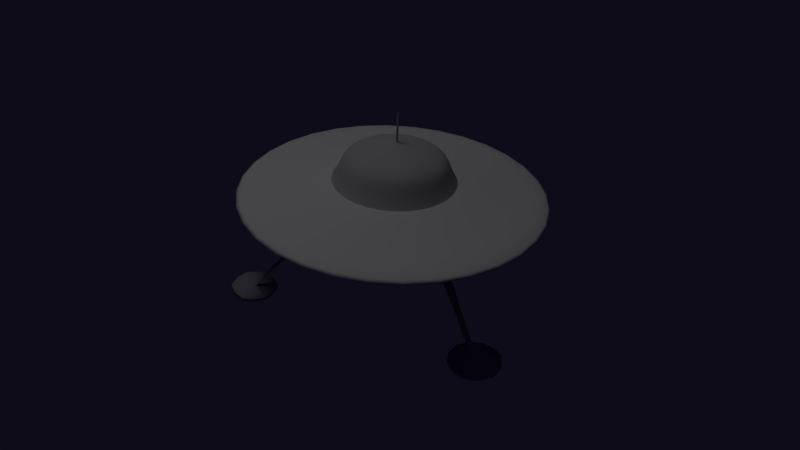 # Source: nave_01.blend  (saved by Blender 2.63.0; exported with 4.5.12 LTS)
import bpy
from mathutils import Matrix  # noqa: F401  (used for matrix-valued properties, if any)

bpy.ops.wm.read_factory_settings(use_empty=True)
scene = bpy.context.scene
scene.name = 'Scene'

# ---- collections
col_collection_1 = bpy.data.collections.new('Collection 1'); scene.collection.children.link(col_collection_1)
col_collection_5 = bpy.data.collections.new('Collection 5'); scene.collection.children.link(col_collection_5)

# ---- materials (node trees are filled in below, after node groups)
mat_cabine_baixo = bpy.data.materials.new('cabine_baixo')
mat_cabine_baixo.alpha_threshold = 0.0
mat_cabine_baixo.use_transparent_shadow = False
mat_cabine_baixo.preview_render_type = 'SHADERBALL'
mat_cabine_baixo.diffuse_color = (0.3419, 0.3419, 0.402, 1.0)
mat_cabine_baixo.roughness = 0.5
mat_cabine_baixo.specular_intensity = 0.0
mat_cabine_baixo.line_color = (0.0, 0.0, 0.0, 1.0)
mat_cabine_vidro = bpy.data.materials.new('cabine_vidro')
mat_cabine_vidro.alpha_threshold = 0.0
mat_cabine_vidro.use_transparent_shadow = False
mat_cabine_vidro.diffuse_color = (0.5382, 0.5382, 0.5382, 1.0)
mat_cabine_vidro.roughness = 0.5
mat_cabine_vidro.line_color = (0.0, 0.0, 0.0, 0.65)
mat_material_disco = bpy.data.materials.new('Material_disco')
mat_material_disco.alpha_threshold = 0.0
mat_material_disco.use_transparent_shadow = False
mat_material_disco.roughness = 0.5
mat_material_disco.line_color = (0.0, 0.0, 0.0, 1.0)

# ---- material node trees

# ---- world
world_world = bpy.data.worlds.new('World'); scene.world = world_world
world_world.color = (0.00481, 0.003765, 0.01002)
world_world.use_sun_shadow = False
world_world.sun_shadow_jitter_overblur = 0.0
world_world.cycles.sampling_method = 'MANUAL'
world_world.cycles.sample_map_resolution = 256

# ---- cameras
cam_camera = bpy.data.cameras.new('Camera')
cam_camera.clip_end = 100.0
cam_camera.lens = 35.0
cam_camera.sensor_width = 32.0
cam_camera.sensor_height = 18.0
cam_camera.ortho_scale = 7.314
cam_camera.dof.focus_distance = 0.0
cam_camera.dof.aperture_fstop = 128.0

# ---- lights
light_lamp_001 = bpy.data.lights.new('Lamp.001', 'POINT')
light_lamp_001.transmission_factor = 0.0
light_lamp_001.cutoff_distance = 30.0
light_lamp_001.energy = 100.0
light_lamp_001.shadow_buffer_clip_start = 1.001
light_lamp_001.shadow_soft_size = 1.0
light_lamp_001.shadow_maximum_resolution = 0.006
light_lamp_001.use_absolute_resolution = True
light_lamp_001.cycles.use_multiple_importance_sampling = False
light_lamp = bpy.data.lights.new('Lamp', 'SPOT')
light_lamp.transmission_factor = 0.0
light_lamp.cutoff_distance = 30.0
light_lamp.energy = 100.0
light_lamp.shadow_buffer_clip_start = 1.001
light_lamp.shadow_soft_size = 1.0
light_lamp.shadow_maximum_resolution = 0.006
light_lamp.use_absolute_resolution = True
light_lamp.spot_size = 0.7279
light_lamp.cycles.use_multiple_importance_sampling = False

# ---- meshes
me_circle_001 = bpy.data.meshes.new('Circle.001')
me_circle_001.from_pydata([(-0.7682, 0.01323, -0.5692), (-0.7752, 2.338e-06, -0.5691), (-0.7682, -0.01322, -0.5692), (0.4046, -0.6523, -0.5698), (0.4213, -0.6506, -0.5697), (0.4293, -0.6363, -0.5698), (0.4296, 0.6362, -0.5698), (0.4215, 0.6508, -0.5697), (0.4044, 0.6526, -0.5698), (-0.7551, 0.01206, -0.5693), (-0.749, 2.354e-06, -0.5694), (-0.7551, -0.01206, -0.5693), (0.3973, -0.64, -0.5699), (0.4048, -0.6273, -0.57), (0.4201, -0.6253, -0.5699), (0.4202, 0.625, -0.57), (0.4047, 0.627, -0.57), (0.397, 0.64, -0.5699), (-0.8204, 0.1215, -0.5686), (-0.8925, 2.266e-06, -0.568), (-0.8204, -0.1215, -0.5686), (-0.6978, 0.1155, -0.5699), (-0.6331, 2.424e-06, -0.5706), (-0.6978, -0.1155, -0.5699), (0.5635, 0.6171, -0.5692), (0.4972, 0.7587, -0.5683), (0.3348, 0.7674, -0.5691), (0.4831, 0.5081, -0.5707), (0.3291, 0.5208, -0.5715), (0.2639, 0.6516, -0.5706), (0.3371, -0.7635, -0.5691), (0.4955, -0.7562, -0.5683), (0.5585, -0.6178, -0.5692), (0.268, -0.6512, -0.5706), (0.3304, -0.5226, -0.5715), (0.4814, -0.5113, -0.5707), (0.4135, -0.7791, -0.5685), (0.5446, -0.6899, -0.5686), (0.2835, -0.5839, -0.5711), (0.4078, -0.4991, -0.5712), (0.2921, -0.7147, -0.5698), (0.5318, -0.5595, -0.5699), (0.546, 0.6904, -0.5686), (0.4136, 0.7801, -0.5685), (0.4078, 0.4986, -0.5712), (0.2825, 0.5836, -0.5711), (0.29, 0.7159, -0.5698), (0.5338, 0.5581, -0.5699), (-0.8664, 0.06999, -0.5682), (-0.8664, -0.06998, -0.5682), (-0.656, 0.06555, -0.5703), (-0.656, -0.06554, -0.5703), (-0.7602, 0.1283, -0.5693), (-0.7602, -0.1283, -0.5693), (-0.8204, 0.1215, -0.5923), (-0.8925, 2.266e-06, -0.5922), (-0.8204, -0.1215, -0.5923), (-0.6978, 0.1155, -0.5924), (-0.6331, 2.424e-06, -0.5925), (-0.6978, -0.1155, -0.5924), (-0.8664, 0.06999, -0.5922), (-0.8664, -0.06998, -0.5922), (-0.656, 0.06555, -0.5925), (-0.656, -0.06554, -0.5925), (-0.7602, 0.1283, -0.5924), (-0.7602, -0.1283, -0.5924), (0.3371, -0.7635, -0.5929), (0.4955, -0.7562, -0.5927), (0.5585, -0.6178, -0.5929), (0.268, -0.6512, -0.5931), (0.3304, -0.5226, -0.5932), (0.4814, -0.5113, -0.5931), (0.4135, -0.7791, -0.5928), (0.5446, -0.6899, -0.5928), (0.2835, -0.5839, -0.5932), (0.4078, -0.4991, -0.5932), (0.2921, -0.7147, -0.593), (0.5318, -0.5595, -0.593), (0.5635, 0.6171, -0.5928), (0.4972, 0.7587, -0.5927), (0.3348, 0.7674, -0.5928), (0.4831, 0.5081, -0.5931), (0.3291, 0.5208, -0.5933), (0.2639, 0.6516, -0.5931), (0.546, 0.6904, -0.5927), (0.4136, 0.7801, -0.5927), (0.4078, 0.4986, -0.5932), (0.2825, 0.5836, -0.5932), (0.29, 0.7159, -0.593), (0.5338, 0.5581, -0.593), (-0.2652, 0.03324, 0.003539), (-0.2829, -1.324e-06, 0.003707), (-0.2652, -0.03324, 0.003539), (0.1359, -0.2547, 0.004189), (0.1776, -0.2505, 0.005068), (0.1974, -0.2148, 0.004029), (0.1975, 0.2148, 0.003343), (0.1776, 0.2505, 0.00356), (0.1359, 0.2548, 0.003376), (-0.2324, 0.03031, 0.003206), (-0.2171, -1.284e-06, 0.003046), (-0.2324, -0.03031, 0.003206), (0.1178, -0.224, 0.002275), (0.1365, -0.1924, 0.001283), (0.1745, -0.1874, 0.002124), (0.1745, 0.1873, 0.002945), (0.1364, 0.1923, 0.002769), (0.1177, 0.224, 0.002976), (-0.391, 0.02823, -0.1396), (-0.4059, -4.084e-07, -0.1395), (-0.391, -0.02823, -0.1396), (-0.3631, -0.02575, -0.1399), (-0.3631, 0.02575, -0.1399), (-0.3501, -3.744e-07, -0.1401), (0.2555, 0.3201, -0.1399), (0.2359, 0.2967, -0.1403), (-0.5326, 8.518e-07, -0.3332), (-0.569, 8.297e-07, -0.3329), (-0.4002, -4.045e-07, -0.1396), (-0.3555, -3.772e-07, -0.14), (0.1945, -0.3277, -0.141), (0.2351, -0.3457, -0.1393), (0.233, -0.3028, -0.1411), (0.2072, -0.3062, -0.1417), (0.3166, 0.4796, -0.3333), (0.2898, 0.4677, -0.3336), (0.2033, -0.3544, -0.1397), (0.2387, -0.3508, -0.139), (0.1875, 0.328, -0.1403), (0.2035, 0.301, -0.1404), (0.203, 0.3542, -0.1399), (0.2386, 0.3506, -0.1398), (-0.5592, 0.01837, -0.3329), (-0.5592, -0.01837, -0.3329), (0.3152, 0.4513, -0.3336), (0.3254, 0.4636, -0.3334), (0.2555, -0.3205, -0.1398), (0.236, -0.2972, -0.1413), (0.1879, -0.3283, -0.1412), (0.2038, -0.3014, -0.1419), (0.2068, -0.3486, -0.1399), (0.2486, -0.3215, -0.14), (-0.3659, -0.0206, -0.1399), (-0.3659, 0.0206, -0.1399), (0.3172, 0.4476, -0.3336), (0.33, 0.4629, -0.3334), (0.1941, 0.3274, -0.1402), (0.235, 0.3455, -0.1398), (-0.3883, -0.02259, -0.1397), (-0.3883, 0.02259, -0.1397), (0.2329, 0.3024, -0.1402), (0.2485, 0.3211, -0.14), (0.3299, -0.4631, -0.3334), (0.2958, -0.4853, -0.3333), (0.2069, 0.3058, -0.1404), (0.2065, 0.3484, -0.1399), (0.3172, -0.4479, -0.3341), (0.2961, -0.4507, -0.3344), (-0.5411, 0.01676, -0.3331), (-0.5411, -0.01676, -0.3331), (0.2979, 0.4815, -0.3334), (0.2982, 0.4535, -0.3337), (0.2854, 0.4681, -0.3336), (0.3189, 0.4829, -0.3333), (0.2956, 0.4853, -0.3334), (0.2959, 0.4504, -0.3337), (0.3254, -0.4638, -0.3334), (0.2981, -0.4815, -0.3334), (-0.5574, -0.0147, -0.333), (-0.5574, 0.0147, -0.333), (-0.5429, -0.0134, -0.3331), (-0.5429, 0.01341, -0.3331), (-0.5362, 8.498e-07, -0.3332), (-0.5652, 8.321e-07, -0.3329), (0.2857, -0.4682, -0.334), (0.3189, -0.4829, -0.333), (0.3152, -0.4516, -0.334), (0.2984, -0.4538, -0.3343), (0.29, -0.4679, -0.334), (0.3166, -0.4796, -0.3331)], [], [(2, 1, 19, 49, 20), (1, 0, 18, 48, 19), (9, 21, 52, 18, 0), (11, 23, 51, 22, 10), (11, 2, 20, 53, 23), (10, 22, 50, 21, 9), (17, 8, 26, 46, 29), (16, 28, 44, 27, 15), (8, 7, 25, 43, 26), (6, 15, 27, 47, 24), (7, 6, 24, 42, 25), (17, 29, 45, 28, 16), (13, 34, 38, 33, 12), (5, 4, 31, 37, 32), (12, 33, 40, 30, 3), (14, 5, 32, 41, 35), (4, 3, 30, 36, 31), (14, 35, 39, 34, 13), (60, 55, 19, 48), (49, 19, 55, 61), (61, 56, 20, 49), (50, 62, 57, 21), (62, 50, 22, 58), (51, 63, 58, 22), (63, 51, 23, 59), (52, 64, 54, 18), (64, 52, 21, 57), (53, 20, 56, 65), (48, 18, 54, 60), (65, 59, 23, 53), (37, 31, 67, 73), (77, 71, 35, 41), (72, 67, 31, 36), (38, 74, 69, 33), (73, 68, 32, 37), (39, 75, 70, 34), (74, 38, 34, 70), (40, 76, 66, 30), (75, 39, 35, 71), (41, 32, 68, 77), (36, 30, 66, 72), (76, 40, 33, 69), (88, 83, 29, 46), (45, 87, 82, 28), (89, 78, 24, 47), (84, 79, 25, 42), (46, 26, 80, 88), (85, 80, 26, 43), (47, 27, 81, 89), (42, 24, 78, 84), (86, 44, 28, 82), (43, 25, 79, 85), (87, 45, 29, 83), (44, 86, 81, 27), (55, 60, 54, 64, 57, 62, 58, 63, 59, 65, 56, 61), (79, 84, 78, 89, 81, 86, 82, 87, 83, 88, 80, 85), (67, 72, 66, 76, 69, 74, 70, 75, 71, 77, 68, 73), (160, 124, 7, 8), (173, 169, 0, 1), (170, 168, 2, 11), (128, 129, 106, 107), (113, 112, 99, 100), (168, 173, 1, 2), (176, 166, 5, 14), (112, 108, 90, 99), (111, 113, 100, 101), (179, 167, 3, 4), (125, 160, 8, 17), (139, 138, 102, 103), (166, 179, 4, 5), (135, 134, 15, 6), (137, 139, 103, 104), (124, 135, 6, 7), (138, 126, 93, 102), (129, 115, 105, 106), (91, 90, 108, 109), (101, 92, 110, 111), (119, 143, 112, 113), (92, 91, 109, 110), (143, 149, 108, 112), (142, 119, 113, 111), (146, 154, 129, 128), (122, 123, 139, 137), (154, 150, 115, 129), (95, 94, 127, 136), (110, 109, 118, 148), (97, 96, 114, 131), (98, 97, 131, 130), (96, 105, 115, 114), (156, 157, 123, 122), (172, 171, 158, 116), (159, 116, 119, 142), (107, 98, 130, 128), (94, 93, 126, 127), (123, 120, 138, 139), (104, 95, 136, 137), (116, 158, 143, 119), (120, 140, 126, 138), (111, 110, 148, 142), (117, 132, 169, 173), (131, 114, 151, 147), (133, 117, 173, 168), (158, 132, 149, 143), (109, 108, 149, 118), (127, 126, 140, 121), (130, 131, 147, 155), (114, 115, 150, 151), (159, 133, 168, 170), (165, 144, 150, 154), (128, 130, 155, 146), (162, 165, 154, 146), (170, 172, 116, 159), (137, 136, 141, 122), (157, 174, 120, 123), (174, 153, 140, 120), (142, 148, 133, 159), (136, 127, 121, 141), (148, 118, 117, 133), (118, 149, 132, 117), (161, 134, 144, 165), (151, 150, 144, 145), (125, 161, 165, 162), (171, 169, 132, 158), (177, 178, 174, 157), (155, 147, 163, 164), (146, 155, 164, 162), (13, 12, 178, 177), (147, 151, 145, 163), (141, 121, 175, 152), (122, 141, 152, 156), (176, 177, 157, 156), (10, 9, 171, 172), (178, 167, 153, 174), (121, 140, 153, 175), (145, 144, 134, 135), (11, 10, 172, 170), (17, 16, 161, 125), (163, 145, 135, 124), (9, 0, 169, 171), (12, 3, 167, 178), (162, 164, 160, 125), (164, 163, 124, 160), (156, 152, 166, 176), (16, 15, 134, 161), (14, 13, 177, 176), (152, 175, 179, 166), (175, 153, 167, 179)])
me_circle_001.polygons.foreach_set('use_smooth', [True] * 147)
_uv = me_circle_001.uv_layers.new(name='UV coord')
_uv.uv.foreach_set('vector', [0.3548, 0.5134, 0.3533, 0.5162, 0.3289, 0.5162, 0.3344, 0.5016, 0.3439, 0.4909, 0.3533, 0.5162, 0.3548, 0.5189, 0.3439, 0.5414, 0.3344, 0.5307, 0.3289, 0.5162, 0.3575, 0.5187, 0.3694, 0.5402, 0.3564, 0.5428, 0.3439, 0.5414, 0.3548, 0.5189, 0.3575, 0.5136, 0.3694, 0.4922, 0.3781, 0.5025, 0.3829, 0.5162, 0.3588, 0.5162, 0.3575, 0.5136, 0.3548, 0.5134, 0.3439, 0.4909, 0.3564, 0.4895, 0.3694, 0.4922, 0.3588, 0.5162, 0.3829, 0.5162, 0.3781, 0.5298, 0.3694, 0.5402, 0.3575, 0.5187, 0.356, 0.5158, 0.3575, 0.5184, 0.3431, 0.5422, 0.3337, 0.5315, 0.3283, 0.5182, 0.3576, 0.5131, 0.3419, 0.491, 0.3582, 0.4864, 0.3739, 0.4883, 0.3608, 0.5126, 0.3575, 0.5184, 0.3611, 0.518, 0.3768, 0.5404, 0.3594, 0.5449, 0.3431, 0.5422, 0.3628, 0.515, 0.3608, 0.5126, 0.3739, 0.4883, 0.3844, 0.4987, 0.3906, 0.511, 0.3611, 0.518, 0.3628, 0.515, 0.3906, 0.511, 0.387, 0.5262, 0.3768, 0.5404, 0.356, 0.5158, 0.3283, 0.5182, 0.3322, 0.504, 0.3419, 0.491, 0.3576, 0.5131, 0.3588, 0.5207, 0.3433, 0.5424, 0.3336, 0.5297, 0.3303, 0.5157, 0.3572, 0.518, 0.3639, 0.5188, 0.3622, 0.5158, 0.3776, 0.4939, 0.3878, 0.5077, 0.3907, 0.5226, 0.3572, 0.518, 0.3303, 0.5157, 0.3354, 0.5025, 0.3447, 0.4923, 0.3587, 0.5155, 0.362, 0.5211, 0.3639, 0.5188, 0.3907, 0.5226, 0.3852, 0.5348, 0.3747, 0.5448, 0.3622, 0.5158, 0.3587, 0.5155, 0.3447, 0.4923, 0.3606, 0.4891, 0.3776, 0.4939, 0.362, 0.5211, 0.3747, 0.5448, 0.3594, 0.5473, 0.3433, 0.5424, 0.3588, 0.5207, 0.3344, 0.5307, 0.3289, 0.5162, 0.3289, 0.5162, 0.3344, 0.5307, 0.3344, 0.5016, 0.3289, 0.5162, 0.3289, 0.5162, 0.3344, 0.5016, 0.3344, 0.5016, 0.3439, 0.4909, 0.3439, 0.4909, 0.3344, 0.5016, 0.3781, 0.5298, 0.3781, 0.5298, 0.3694, 0.5402, 0.3694, 0.5402, 0.3781, 0.5298, 0.3781, 0.5298, 0.3829, 0.5162, 0.3829, 0.5162, 0.3781, 0.5025, 0.3781, 0.5025, 0.3829, 0.5162, 0.3829, 0.5162, 0.3781, 0.5025, 0.3781, 0.5025, 0.3694, 0.4922, 0.3694, 0.4922, 0.3564, 0.5428, 0.3564, 0.5428, 0.3439, 0.5414, 0.3439, 0.5414, 0.3564, 0.5428, 0.3564, 0.5428, 0.3694, 0.5402, 0.3694, 0.5402, 0.3564, 0.4895, 0.3439, 0.4909, 0.3439, 0.4909, 0.3564, 0.4895, 0.3344, 0.5307, 0.3439, 0.5414, 0.3439, 0.5414, 0.3344, 0.5307, 0.3564, 0.4895, 0.3694, 0.4922, 0.3694, 0.4922, 0.3564, 0.4895, 0.3878, 0.5077, 0.3776, 0.4939, 0.3776, 0.4939, 0.3878, 0.5077, 0.3852, 0.5348, 0.3747, 0.5448, 0.3747, 0.5448, 0.3852, 0.5348, 0.3606, 0.4891, 0.3776, 0.4939, 0.3776, 0.4939, 0.3606, 0.4891, 0.3336, 0.5297, 0.3336, 0.5297, 0.3303, 0.5157, 0.3303, 0.5157, 0.3878, 0.5077, 0.3907, 0.5226, 0.3907, 0.5226, 0.3878, 0.5077, 0.3594, 0.5473, 0.3594, 0.5473, 0.3433, 0.5424, 0.3433, 0.5424, 0.3336, 0.5297, 0.3336, 0.5297, 0.3433, 0.5424, 0.3433, 0.5424, 0.3354, 0.5025, 0.3354, 0.5025, 0.3447, 0.4923, 0.3447, 0.4923, 0.3594, 0.5473, 0.3594, 0.5473, 0.3747, 0.5448, 0.3747, 0.5448, 0.3852, 0.5348, 0.3907, 0.5226, 0.3907, 0.5226, 0.3852, 0.5348, 0.3606, 0.4891, 0.3447, 0.4923, 0.3447, 0.4923, 0.3606, 0.4891, 0.3354, 0.5025, 0.3354, 0.5025, 0.3303, 0.5157, 0.3303, 0.5157, 0.3337, 0.5315, 0.3283, 0.5182, 0.3283, 0.5182, 0.3337, 0.5315, 0.3322, 0.504, 0.3322, 0.504, 0.3419, 0.491, 0.3419, 0.491, 0.3844, 0.4987, 0.3906, 0.511, 0.3906, 0.511, 0.3844, 0.4987, 0.387, 0.5262, 0.3768, 0.5404, 0.3768, 0.5404, 0.387, 0.5262, 0.3337, 0.5315, 0.3431, 0.5422, 0.3431, 0.5422, 0.3337, 0.5315, 0.3594, 0.5449, 0.3431, 0.5422, 0.3431, 0.5422, 0.3594, 0.5449, 0.3844, 0.4987, 0.3739, 0.4883, 0.3739, 0.4883, 0.3844, 0.4987, 0.387, 0.5262, 0.3906, 0.511, 0.3906, 0.511, 0.387, 0.5262, 0.3582, 0.4864, 0.3582, 0.4864, 0.3419, 0.491, 0.3419, 0.491, 0.3594, 0.5449, 0.3768, 0.5404, 0.3768, 0.5404, 0.3594, 0.5449, 0.3322, 0.504, 0.3322, 0.504, 0.3283, 0.5182, 0.3283, 0.5182, 0.3582, 0.4864, 0.3582, 0.4864, 0.3739, 0.4883, 0.3739, 0.4883, 0.3289, 0.5162, 0.3344, 0.5307, 0.3439, 0.5414, 0.3564, 0.5428, 0.3694, 0.5402, 0.3781, 0.5298, 0.3829, 0.5162, 0.3781, 0.5025, 0.3694, 0.4922, 0.3564, 0.4895, 0.3439, 0.4909, 0.3344, 0.5016, 0.3768, 0.5404, 0.387, 0.5262, 0.3906, 0.511, 0.3844, 0.4987, 0.3739, 0.4883, 0.3582, 0.4864, 0.3419, 0.491, 0.3322, 0.504, 0.3283, 0.5182, 0.3337, 0.5315, 0.3431, 0.5422, 0.3594, 0.5449, 0.3776, 0.4939, 0.3606, 0.4891, 0.3447, 0.4923, 0.3354, 0.5025, 0.3303, 0.5157, 0.3336, 0.5297, 0.3433, 0.5424, 0.3594, 0.5473, 0.3747, 0.5448, 0.3852, 0.5348, 0.3907, 0.5226, 0.3878, 0.5077, 0.4389, 0.5093, 0.4409, 0.5093, 0.4517, 0.4848, 0.45, 0.4848, 0.3496, 0.5094, 0.3504, 0.5093, 0.3285, 0.4849, 0.3278, 0.4849, 0.3519, 0.5093, 0.3504, 0.5093, 0.3285, 0.4849, 0.3299, 0.4849, 0.4275, 0.5293, 0.4292, 0.5293, 0.4222, 0.5441, 0.4203, 0.5441, 0.3718, 0.5293, 0.3705, 0.5293, 0.384, 0.5442, 0.3856, 0.5441, 0.3504, 0.5093, 0.3496, 0.5094, 0.3278, 0.4849, 0.3285, 0.4849, 0.4407, 0.5092, 0.4418, 0.5093, 0.4525, 0.4848, 0.4516, 0.4848, 0.3705, 0.5293, 0.3676, 0.5294, 0.3806, 0.5442, 0.384, 0.5442, 0.3705, 0.5293, 0.3718, 0.5293, 0.3856, 0.5441, 0.384, 0.5442, 0.4409, 0.5093, 0.439, 0.5093, 0.45, 0.4848, 0.4517, 0.4848, 0.4381, 0.5093, 0.4389, 0.5093, 0.45, 0.4848, 0.4492, 0.4848, 0.4292, 0.5291, 0.4275, 0.5292, 0.4203, 0.5441, 0.4222, 0.544, 0.4418, 0.5093, 0.4409, 0.5093, 0.4517, 0.4848, 0.4525, 0.4848, 0.4418, 0.5093, 0.4407, 0.5093, 0.4516, 0.4848, 0.4526, 0.4848, 0.4325, 0.5292, 0.4292, 0.5291, 0.4222, 0.544, 0.4262, 0.544, 0.4409, 0.5093, 0.4418, 0.5093, 0.4526, 0.4848, 0.4517, 0.4848, 0.4275, 0.5292, 0.4291, 0.5294, 0.4222, 0.5443, 0.4203, 0.5441, 0.4292, 0.5293, 0.4325, 0.5293, 0.4262, 0.5441, 0.4222, 0.5441, 0.3788, 0.5442, 0.3806, 0.5442, 0.3676, 0.5294, 0.3661, 0.5294, 0.384, 0.5442, 0.3806, 0.5442, 0.3676, 0.5294, 0.3705, 0.5293, 0.3713, 0.5293, 0.3702, 0.5293, 0.3705, 0.5293, 0.3718, 0.5293, 0.3806, 0.5442, 0.3788, 0.5442, 0.3661, 0.5294, 0.3676, 0.5294, 0.3702, 0.5293, 0.3679, 0.5294, 0.3676, 0.5294, 0.3705, 0.5293, 0.3702, 0.5293, 0.3713, 0.5293, 0.3718, 0.5293, 0.3705, 0.5293, 0.4282, 0.5293, 0.4295, 0.5293, 0.4292, 0.5293, 0.4275, 0.5293, 0.4322, 0.5292, 0.4295, 0.5292, 0.4292, 0.5291, 0.4325, 0.5292, 0.4295, 0.5293, 0.4322, 0.5293, 0.4325, 0.5293, 0.4292, 0.5293, 0.4285, 0.5442, 0.4265, 0.5443, 0.4328, 0.5294, 0.4345, 0.5293, 0.3676, 0.5294, 0.3661, 0.5294, 0.3666, 0.5294, 0.3679, 0.5294, 0.4265, 0.5442, 0.4285, 0.5442, 0.4345, 0.5293, 0.4328, 0.5293, 0.4222, 0.5442, 0.4265, 0.5442, 0.4328, 0.5293, 0.4291, 0.5293, 0.4285, 0.5442, 0.4262, 0.5441, 0.4325, 0.5293, 0.4345, 0.5293, 0.4409, 0.5092, 0.4387, 0.5092, 0.4295, 0.5292, 0.4322, 0.5292, 0.3526, 0.5093, 0.3519, 0.5093, 0.3521, 0.5093, 0.3529, 0.5093, 0.3521, 0.5093, 0.3529, 0.5093, 0.3713, 0.5293, 0.3702, 0.5293, 0.4203, 0.5441, 0.4222, 0.5442, 0.4291, 0.5293, 0.4275, 0.5293, 0.4265, 0.5443, 0.4222, 0.5443, 0.4291, 0.5294, 0.4328, 0.5294, 0.4295, 0.5292, 0.4282, 0.5292, 0.4275, 0.5292, 0.4292, 0.5291, 0.4262, 0.544, 0.4285, 0.5442, 0.4345, 0.5293, 0.4325, 0.5292, 0.3529, 0.5093, 0.3521, 0.5093, 0.3702, 0.5293, 0.3713, 0.5293, 0.4282, 0.5292, 0.4295, 0.5293, 0.4291, 0.5294, 0.4275, 0.5292, 0.3705, 0.5293, 0.3676, 0.5294, 0.3679, 0.5294, 0.3702, 0.5293, 0.3492, 0.5094, 0.3502, 0.5093, 0.3504, 0.5093, 0.3496, 0.5094, 0.4328, 0.5293, 0.4345, 0.5293, 0.4338, 0.5293, 0.4324, 0.5293, 0.3502, 0.5093, 0.3492, 0.5094, 0.3496, 0.5094, 0.3504, 0.5093, 0.3521, 0.5093, 0.3502, 0.5093, 0.3679, 0.5294, 0.3702, 0.5293, 0.3661, 0.5294, 0.3676, 0.5294, 0.3679, 0.5294, 0.3666, 0.5294, 0.4328, 0.5294, 0.4291, 0.5294, 0.4295, 0.5293, 0.4324, 0.5294, 0.4291, 0.5293, 0.4328, 0.5293, 0.4324, 0.5293, 0.4295, 0.5293, 0.4345, 0.5293, 0.4325, 0.5293, 0.4322, 0.5293, 0.4338, 0.5293, 0.3521, 0.5093, 0.3502, 0.5093, 0.3504, 0.5093, 0.3519, 0.5093, 0.4387, 0.5093, 0.4409, 0.5093, 0.4322, 0.5293, 0.4295, 0.5293, 0.4275, 0.5293, 0.4291, 0.5293, 0.4295, 0.5293, 0.4282, 0.5293, 0.4376, 0.5093, 0.4387, 0.5093, 0.4295, 0.5293, 0.4282, 0.5293, 0.3519, 0.5093, 0.3526, 0.5093, 0.3529, 0.5093, 0.3521, 0.5093, 0.4325, 0.5292, 0.4345, 0.5293, 0.4338, 0.5293, 0.4322, 0.5292, 0.4387, 0.5092, 0.4377, 0.5092, 0.4282, 0.5292, 0.4295, 0.5292, 0.4377, 0.5092, 0.4387, 0.5093, 0.4295, 0.5293, 0.4282, 0.5292, 0.3702, 0.5293, 0.3679, 0.5294, 0.3502, 0.5093, 0.3521, 0.5093, 0.4345, 0.5293, 0.4328, 0.5294, 0.4324, 0.5294, 0.4338, 0.5293, 0.3679, 0.5294, 0.3666, 0.5294, 0.3492, 0.5094, 0.3502, 0.5093, 0.3666, 0.5294, 0.3679, 0.5294, 0.3502, 0.5093, 0.3492, 0.5094, 0.439, 0.5093, 0.4407, 0.5093, 0.4409, 0.5093, 0.4387, 0.5093, 0.4338, 0.5293, 0.4322, 0.5293, 0.4409, 0.5093, 0.4423, 0.5093, 0.4381, 0.5093, 0.439, 0.5093, 0.4387, 0.5093, 0.4376, 0.5093, 0.3519, 0.5093, 0.3504, 0.5093, 0.3502, 0.5093, 0.3521, 0.5093, 0.439, 0.5092, 0.4381, 0.5092, 0.4377, 0.5092, 0.4387, 0.5092, 0.4295, 0.5293, 0.4324, 0.5293, 0.4411, 0.5093, 0.4387, 0.5093, 0.4282, 0.5293, 0.4295, 0.5293, 0.4387, 0.5093, 0.4376, 0.5093, 0.45, 0.4848, 0.4492, 0.4848, 0.4381, 0.5092, 0.439, 0.5092, 0.4324, 0.5293, 0.4338, 0.5293, 0.4423, 0.5093, 0.4411, 0.5093, 0.4338, 0.5293, 0.4324, 0.5294, 0.4411, 0.5093, 0.4422, 0.5093, 0.4322, 0.5292, 0.4338, 0.5293, 0.4422, 0.5093, 0.4409, 0.5092, 0.4407, 0.5092, 0.439, 0.5092, 0.4387, 0.5092, 0.4409, 0.5092, 0.3305, 0.4849, 0.3299, 0.4849, 0.3519, 0.5093, 0.3526, 0.5093, 0.4381, 0.5092, 0.439, 0.5093, 0.4387, 0.5093, 0.4377, 0.5092, 0.4324, 0.5294, 0.4295, 0.5293, 0.4387, 0.5093, 0.4411, 0.5093, 0.4423, 0.5093, 0.4409, 0.5093, 0.4407, 0.5093, 0.4418, 0.5093, 0.3299, 0.4849, 0.3305, 0.4849, 0.3526, 0.5093, 0.3519, 0.5093, 0.4492, 0.4848, 0.45, 0.4848, 0.439, 0.5093, 0.4381, 0.5093, 0.4411, 0.5093, 0.4423, 0.5093, 0.4418, 0.5093, 0.4409, 0.5093, 0.3299, 0.4849, 0.3285, 0.4849, 0.3504, 0.5093, 0.3519, 0.5093, 0.4492, 0.4848, 0.45, 0.4848, 0.439, 0.5093, 0.4381, 0.5092, 0.4376, 0.5093, 0.4387, 0.5093, 0.4389, 0.5093, 0.4381, 0.5093, 0.4387, 0.5093, 0.4411, 0.5093, 0.4409, 0.5093, 0.4389, 0.5093, 0.4409, 0.5092, 0.4422, 0.5093, 0.4418, 0.5093, 0.4407, 0.5092, 0.45, 0.4848, 0.4516, 0.4848, 0.4407, 0.5093, 0.439, 0.5093, 0.4516, 0.4848, 0.45, 0.4848, 0.439, 0.5092, 0.4407, 0.5092, 0.4422, 0.5093, 0.4411, 0.5093, 0.4409, 0.5093, 0.4418, 0.5093, 0.4411, 0.5093, 0.4387, 0.5093, 0.439, 0.5093, 0.4409, 0.5093])
me_circle_001.materials.append(mat_cabine_baixo)
me_circle_001.use_remesh_preserve_volume = False
me_circle_001.use_remesh_preserve_attributes = False
me_circle_001.use_mirror_vertex_groups = False
me_circle_001.update()
me_circle = bpy.data.meshes.new('Circle')
me_circle.from_pydata([(-0.0004208, 0.4294, 0.01933), (-0.08421, 0.4212, 0.01933), (-0.1648, 0.3967, 0.01933), (-0.239, 0.357, 0.01934), (-0.3041, 0.3036, 0.01934), (-0.3575, 0.2385, 0.01934), (-0.3972, 0.1643, 0.01934), (-0.4216, 0.08369, 0.01933), (-0.4298, -8.379e-05, 0.01933), (-0.4216, -0.08386, 0.01933), (-0.3972, -0.1644, 0.01934), (-0.3575, -0.2387, 0.01934), (-0.3041, -0.3038, 0.01934), (-0.239, -0.3572, 0.01934), (-0.1648, -0.3969, 0.01934), (-0.08421, -0.4213, 0.01933), (-0.0004205, -0.4296, 0.01933), (0.08338, -0.4214, 0.01933), (0.164, -0.3969, 0.01932), (0.2382, -0.3572, 0.01931), (0.3033, -0.3038, 0.01931), (0.3568, -0.2387, 0.01932), (0.3965, -0.1645, 0.01932), (0.4209, -0.08389, 0.01932), (0.4292, -8.344e-05, 0.01932), (0.4209, 0.08373, 0.01932), (0.3965, 0.1643, 0.01932), (0.3568, 0.2386, 0.01932), (0.3033, 0.3037, 0.01931), (0.2382, 0.3571, 0.01931), (0.164, 0.3968, 0.01931), (0.08338, 0.4212, 0.01933), (-0.0002484, 0.3806, 0.1082), (-0.07452, 0.3733, 0.1082), (-0.1459, 0.3516, 0.1082), (-0.2117, 0.3164, 0.1082), (-0.2694, 0.2691, 0.1082), (-0.3168, 0.2114, 0.1082), (-0.3519, 0.1456, 0.1082), (-0.3736, 0.07416, 0.1082), (-0.3809, -0.0001026, 0.1082), (-0.3736, -0.07436, 0.1082), (-0.3519, -0.1458, 0.1082), (-0.3167, -0.2116, 0.1082), (-0.2694, -0.2693, 0.1082), (-0.2117, -0.3166, 0.1082), (-0.1459, -0.3518, 0.1082), (-0.07451, -0.3734, 0.1082), (-0.0002481, -0.3808, 0.1082), (0.07402, -0.3735, 0.1082), (0.1454, -0.3518, 0.1082), (0.2112, -0.3166, 0.1082), (0.2689, -0.2693, 0.1082), (0.3163, -0.2116, 0.1082), (0.3515, -0.1458, 0.1082), (0.3731, -0.07437, 0.1082), (0.3805, -0.0001023, 0.1082), (0.3731, 0.07417, 0.1082), (0.3515, 0.1456, 0.1082), (0.3163, 0.2114, 0.1082), (0.269, 0.2691, 0.1082), (0.2113, 0.3164, 0.1082), (0.1454, 0.3516, 0.1082), (0.07402, 0.3733, 0.1082), (-0.0002497, 0.3, 0.2003), (-0.05879, 0.2942, 0.2003), (-0.1151, 0.2771, 0.2003), (-0.167, 0.2494, 0.2003), (-0.2124, 0.2121, 0.2003), (-0.2497, 0.1666, 0.2003), (-0.2774, 0.1147, 0.2003), (-0.2945, 0.05843, 0.2003), (-0.3003, -0.000103, 0.2003), (-0.2945, -0.05863, 0.2003), (-0.2774, -0.1149, 0.2003), (-0.2497, -0.1668, 0.2003), (-0.2124, -0.2122, 0.2003), (-0.1669, -0.2496, 0.2003), (-0.1151, -0.2773, 0.2003), (-0.05878, -0.2944, 0.2003), (-0.0002493, -0.3002, 0.2003), (0.05829, -0.2944, 0.2003), (0.1146, -0.2773, 0.2003), (0.1665, -0.2496, 0.2003), (0.2119, -0.2123, 0.2003), (0.2493, -0.1668, 0.2003), (0.277, -0.1149, 0.2003), (0.2941, -0.05865, 0.2003), (0.2999, -0.0001029, 0.2003), (0.2941, 0.05845, 0.2003), (0.277, 0.1147, 0.2003), (0.2493, 0.1666, 0.2003), (0.212, 0.2121, 0.2003), (0.1665, 0.2494, 0.2003), (0.1146, 0.2772, 0.2003), (0.0583, 0.2942, 0.2003), (0.0006563, 0.4415, -0.144), (-0.08549, 0.433, -0.144), (-0.1683, 0.4078, -0.144), (-0.2446, 0.367, -0.144), (-0.3115, 0.3121, -0.144), (-0.3664, 0.2452, -0.144), (-0.4072, 0.1689, -0.144), (-0.4143, 0.0694, -0.1482), (-0.438, -0.0001018, -0.1454), (-0.4143, -0.0696, -0.1482), (-0.4072, -0.1691, -0.144), (-0.3664, -0.2454, -0.144), (-0.3115, -0.3123, -0.144), (-0.2446, -0.3672, -0.144), (-0.1683, -0.408, -0.144), (-0.08549, -0.4332, -0.144), (0.0006565, -0.4417, -0.144), (0.0868, -0.4332, -0.144), (0.1737, -0.3896, -0.1472), (0.2502, -0.3736, -0.1434), (0.2943, -0.309, -0.1471), (0.3679, -0.2455, -0.144), (0.4087, -0.1691, -0.144), (0.4338, -0.08626, -0.144), (0.4423, -0.0001014, -0.144), (0.4338, 0.08606, -0.144), (0.4087, 0.1689, -0.144), (0.3679, 0.2453, -0.144), (0.2941, 0.3078, -0.1469), (0.2444, 0.3647, -0.1279), (0.1729, 0.3888, -0.1469), (0.0868, 0.433, -0.144), (0.000497, 0.2817, -0.1803), (-0.05446, 0.2763, -0.1803), (-0.1073, 0.2602, -0.1803), (-0.156, 0.2341, -0.1803), (-0.1986, 0.1991, -0.1803), (-0.2336, 0.1564, -0.1803), (-0.2596, 0.1077, -0.1803), (-0.2819, 0.05186, -0.1791), (0.1405, 0.2091, -0.1773), (-0.2819, -0.05197, -0.1791), (-0.2596, -0.1078, -0.1803), (-0.2336, -0.1565, -0.1803), (-0.1986, -0.1992, -0.1803), (-0.156, -0.2342, -0.1803), (-0.1073, -0.2603, -0.1803), (-0.05446, -0.2764, -0.1803), (0.0004972, -0.2818, -0.1803), (0.05547, -0.2764, -0.1803), (0.1239, -0.2703, -0.177), (0.1434, -0.2137, -0.176), (0.2031, -0.2174, -0.177), (0.2349, -0.1567, -0.1803), (0.261, -0.108, -0.1803), (0.2771, -0.05506, -0.1803), (0.2825, -5.153e-05, -0.1803), (0.2771, 0.05496, -0.1803), (0.261, 0.1079, -0.1803), (0.2349, 0.1566, -0.1803), (0.2009, 0.2065, -0.1788), (-0.2482, -7.631e-05, -0.1777), (0.1147, 0.264, -0.1788), (0.05547, 0.2763, -0.1803), (0.04325, 0.2142, -0.2146), (0.0842, 0.2017, -0.2148), (-0.2175, -7.629e-05, -0.215), (0.1552, 0.1543, -0.2147), (0.1824, 0.1214, -0.2146), (0.2026, 0.08357, -0.2146), (0.215, 0.04257, -0.2146), (0.2192, -7.609e-05, -0.2146), (0.215, -0.04272, -0.2146), (0.2026, -0.08372, -0.2146), (0.1824, -0.1215, -0.2146), (0.1552, -0.1545, -0.2148), (0.122, -0.1816, -0.215), (0.0842, -0.2018, -0.2148), (0.04325, -0.2143, -0.2146), (0.0006318, -0.2185, -0.2146), (-0.04197, -0.2143, -0.2146), (-0.08293, -0.2018, -0.2146), (-0.1207, -0.1816, -0.2146), (-0.1537, -0.1544, -0.2146), (-0.1809, -0.1214, -0.2146), (-0.201, -0.08361, -0.2146), (-0.2133, -0.0427, -0.2148), (0.122, 0.1815, -0.215), (-0.2133, 0.04255, -0.2147), (-0.201, 0.08345, -0.2146), (-0.1809, 0.1212, -0.2146), (-0.1537, 0.1543, -0.2146), (-0.1207, 0.1815, -0.2146), (-0.08293, 0.2017, -0.2146), (-0.04197, 0.2141, -0.2146), (0.0006317, 0.2183, -0.2146), (0.03416, 0.1684, -0.239), (0.06635, 0.1585, -0.2393), (-0.1708, -7.627e-05, -0.2394), (0.1221, 0.1213, -0.2392), (0.1435, 0.09539, -0.239), (0.1594, 0.06568, -0.239), (0.1692, 0.03345, -0.239), (0.1725, -7.612e-05, -0.239), (0.1692, -0.0336, -0.239), (0.1594, -0.06584, -0.239), (0.1435, -0.09554, -0.239), (0.1221, -0.1214, -0.2393), (0.09608, -0.1428, -0.2395), (0.06635, -0.1587, -0.2393), (0.03416, -0.1685, -0.239), (0.0006509, -0.1718, -0.239), (-0.03285, -0.1685, -0.239), (-0.06504, -0.1587, -0.239), (-0.09471, -0.1428, -0.239), (-0.1207, -0.1214, -0.239), (-0.142, -0.09542, -0.239), (-0.1579, -0.06575, -0.239), (-0.1675, -0.03359, -0.2393), (0.09608, 0.1427, -0.2394), (-0.1675, 0.03343, -0.2392), (-0.1579, 0.06559, -0.239), (-0.142, 0.09527, -0.239), (-0.1207, 0.1213, -0.239), (-0.09471, 0.1426, -0.239), (-0.06504, 0.1585, -0.239), (-0.03285, 0.1683, -0.239), (0.0006508, 0.1716, -0.239), (0.2088, -0.3898, -0.1441), (0.2811, -0.3416, -0.1441), (0.1263, -0.2304, -0.1748), (0.1655, -0.2043, -0.1745), (0.09818, -0.3311, -0.1658), (0.2692, -0.2169, -0.1658), (0.275, 0.3374, -0.1367), (0.2075, 0.3825, -0.1367), (0.1625, 0.1963, -0.1761), (0.1202, 0.2245, -0.1764), (0.1064, 0.3314, -0.1661), (0.2665, 0.2245, -0.1661), (-0.4304, 0.03969, -0.1458), (-0.4304, -0.03989, -0.1458), (-0.2506, 0.02571, -0.1765), (-0.2506, -0.02587, -0.1767), (-0.3338, 0.1003, -0.1647), (-0.3338, -0.1005, -0.1647), (-0.3371, 0.0669, 0.1117), (-0.3437, -0.000104, 0.1117), (-0.2431, 0.2428, 0.1117), (-0.2858, 0.1907, 0.1117), (-0.06727, 0.3368, 0.1117), (-0.1317, 0.3173, 0.1117), (0.1312, 0.3173, 0.1116), (0.06677, 0.3368, 0.1117), (0.2854, 0.1908, 0.1117), (0.2427, 0.2428, 0.1116), (0.3433, -0.0001038, 0.1117), (0.3367, 0.06692, 0.1117), (0.2854, -0.191, 0.1117), (0.3171, -0.1316, 0.1117), (0.1312, -0.3175, 0.1117), (0.1906, -0.2857, 0.1117), (-0.06726, -0.337, 0.1117), (-0.0002516, -0.3436, 0.1117), (-0.2431, -0.243, 0.1117), (-0.1911, -0.2857, 0.1117), (-0.3371, -0.06711, 0.1117), (-0.3176, -0.1315, 0.1117), (-0.3176, 0.1313, 0.1117), (-0.1911, 0.2855, 0.1117), (-0.0002519, 0.3434, 0.1117), (0.1906, 0.2855, 0.1116), (0.3171, 0.1314, 0.1117), (0.3367, -0.06712, 0.1117), (0.2427, -0.243, 0.1117), (0.06676, -0.337, 0.1117), (-0.1317, -0.3174, 0.1117), (-0.2858, -0.1909, 0.1117), (0.001112, 0.006307, 0.3499), (-2.808e-05, 0.006196, 0.3499), (-0.001125, 0.005864, 0.3499), (-0.002137, 0.005324, 0.3499), (-0.003023, 0.004597, 0.3499), (-0.003751, 0.003712, 0.3499), (-0.004293, 0.0027, 0.3499), (-0.004626, 0.001603, 0.3499), (-0.004739, 0.0004614, 0.3499), (-0.004627, -0.0006803, 0.3499), (-0.004294, -0.001778, 0.3499), (-0.003753, -0.00279, 0.3499), (-0.003025, -0.003677, 0.3499), (-0.002138, -0.004404, 0.3499), (-0.001126, -0.004944, 0.3499), (-2.842e-05, -0.005276, 0.3499), (0.001113, -0.005388, 0.3499), (0.002254, -0.005275, 0.3499), (0.00335, -0.004941, 0.3499), (0.004361, -0.0044, 0.3499), (0.005246, -0.003673, 0.3499), (0.005972, -0.002786, 0.3499), (0.006512, -0.001775, 0.3499), (0.006844, -0.000679, 0.3499), (0.006956, 0.0004611, 0.3499), (0.006843, 0.001601, 0.3499), (0.006511, 0.002697, 0.3499), (0.005971, 0.003707, 0.3499), (0.005244, 0.004593, 0.3499), (0.004359, 0.00532, 0.3499), (0.003349, 0.005861, 0.3499), (0.002253, 0.006194, 0.3499), (-0.0002703, 0.006238, 0.5216), (-0.001509, 0.006116, 0.5216), (-0.0027, 0.005755, 0.5216), (-0.003798, 0.005168, 0.5216), (-0.00476, 0.004378, 0.5216), (-0.00555, 0.003416, 0.5216), (-0.006137, 0.002318, 0.5216), (-0.006498, 0.001127, 0.5216), (-0.00662, -0.0001116, 0.5216), (-0.006498, -0.00135, 0.5216), (-0.006137, -0.002542, 0.5216), (-0.00555, -0.003639, 0.5216), (-0.00476, -0.004601, 0.5216), (-0.003798, -0.005391, 0.5216), (-0.0027, -0.005978, 0.5216), (-0.001509, -0.006339, 0.5216), (-0.0002703, -0.006461, 0.5216), (0.000941, -0.006187, 0.5231), (0.002103, -0.005835, 0.5231), (0.003257, -0.005391, 0.5216), (0.00422, -0.004602, 0.5216), (0.005009, -0.003639, 0.5216), (0.005596, -0.002542, 0.5216), (0.005957, -0.00135, 0.5216), (0.006079, -0.0001116, 0.5216), (0.005957, 0.001127, 0.5216), (0.005596, 0.002318, 0.5216), (0.005009, 0.003416, 0.5216), (0.00422, 0.004378, 0.5216), (0.003257, 0.005168, 0.5216), (0.00216, 0.005755, 0.5216), (0.0009685, 0.006116, 0.5216), (-0.0539, -0.2703, 0.266), (-0.0001426, -0.2756, 0.266), (-0.195, -0.1949, 0.266), (-0.1532, -0.2292, 0.266), (-0.2704, -0.05382, 0.266), (-0.2547, -0.1055, 0.266), (-0.2547, 0.1054, 0.266), (-0.2704, 0.0537, 0.266), (-0.1532, 0.229, 0.266), (-0.195, 0.1948, 0.266), (-0.0001431, 0.2755, 0.266), (-0.0539, 0.2702, 0.266), (0.1529, 0.229, 0.266), (0.1053, 0.2545, 0.266), (0.2544, 0.1054, 0.266), (0.2289, 0.153, 0.266), (0.2701, -0.05381, 0.266), (0.2754, -5.884e-05, 0.266), (0.1947, -0.1949, 0.266), (0.2289, -0.1531, 0.266), (0.05361, -0.2703, 0.266), (0.1053, -0.2546, 0.266), (-0.1056, -0.2546, 0.266), (-0.2293, -0.1532, 0.266), (-0.2757, -5.876e-05, 0.266), (-0.2293, 0.153, 0.266), (-0.1056, 0.2545, 0.266), (0.05361, 0.2702, 0.266), (0.1947, 0.1947, 0.266), (0.2701, 0.05369, 0.266), (0.2544, -0.1055, 0.266), (0.1529, -0.2291, 0.266), (0.0005163, -0.1952, 0.3068), (-0.108, -0.1623, 0.3068), (-0.18, -0.07456, 0.3068), (-0.1911, 0.03833, 0.3068), (-0.1376, 0.1384, 0.3068), (-0.0376, 0.1918, 0.3068), (0.07527, 0.1807, 0.3068), (0.1629, 0.1087, 0.3068), (0.1959, 0.0002139, 0.3068), (0.1629, -0.1083, 0.3068), (0.07528, -0.1803, 0.3068), (-0.0376, -0.1914, 0.3068), (-0.1377, -0.138, 0.3068), (-0.1911, -0.03791, 0.3068), (-0.18, 0.07499, 0.3068), (-0.108, 0.1627, 0.3068), (0.0005157, 0.1956, 0.3068), (0.109, 0.1626, 0.3068), (0.181, 0.07497, 0.3068), (0.1921, -0.0379, 0.3068), (0.1387, -0.1379, 0.3068), (0.03863, -0.1914, 0.3068), (-0.07426, -0.1803, 0.3068), (-0.162, -0.1083, 0.3068), (-0.1949, 0.0002142, 0.3068), (-0.1619, 0.1088, 0.3068), (-0.07425, 0.1807, 0.3068), (0.03863, 0.1918, 0.3068), (0.1386, 0.1383, 0.3068), (0.1921, 0.03832, 0.3068), (0.181, -0.07454, 0.3068), (0.1091, -0.1622, 0.3068), (0.0006563, 0.4415, -0.04153), (-0.08549, 0.433, -0.04153), (-0.1683, 0.4078, -0.04154), (-0.2446, 0.367, -0.04154), (-0.3115, 0.3121, -0.04154), (-0.3664, 0.2452, -0.04155), (-0.4072, 0.1689, -0.04155), (-0.4143, 0.0694, -0.04577), (-0.438, -0.0001018, -0.0429), (-0.4143, -0.0696, -0.04577), (-0.4072, -0.1691, -0.04155), (-0.3664, -0.2454, -0.04154), (-0.3115, -0.3123, -0.04154), (-0.2446, -0.3672, -0.04154), (-0.1683, -0.408, -0.04154), (-0.08549, -0.4332, -0.04153), (0.0006565, -0.4417, -0.04153), (0.0868, -0.4332, -0.04153), (0.1737, -0.3896, -0.0447), (0.2502, -0.3736, -0.0409), (0.2943, -0.309, -0.04469), (0.3679, -0.2455, -0.04151), (0.4087, -0.1691, -0.04151), (0.4338, -0.08626, -0.04151), (0.4423, -0.0001014, -0.04151), (0.4338, 0.08606, -0.04151), (0.4087, 0.1689, -0.04151), (0.3679, 0.2453, -0.04151), (0.2941, 0.3078, -0.04445), (0.2444, 0.3647, -0.02542), (0.1729, 0.3888, -0.04445), (0.0868, 0.433, -0.04153), (0.2088, -0.3898, -0.04163), (0.2811, -0.3416, -0.04163), (0.275, 0.3374, -0.0342), (0.2075, 0.3825, -0.03421), (-0.4304, 0.03969, -0.04337), (-0.4304, -0.03989, -0.04337), (0.006843, 0.001601, 0.3499), (0.006511, 0.002697, 0.3499), (0.006512, -0.001775, 0.3499), (0.006844, -0.000679, 0.3499), (0.004361, -0.0044, 0.3499), (0.005246, -0.003673, 0.3499), (0.001113, -0.005388, 0.3499), (0.002254, -0.005275, 0.3499), (-0.002138, -0.004404, 0.3499), (-0.001126, -0.004944, 0.3499), (-0.004294, -0.001778, 0.3499), (-0.003753, -0.00279, 0.3499), (-0.004626, 0.001603, 0.3499), (-0.004739, 0.0004614, 0.3499), (-0.003023, 0.004597, 0.3499), (-0.003751, 0.003712, 0.3499), (-2.808e-05, 0.006196, 0.3499), (-0.001125, 0.005864, 0.3499), (0.003349, 0.005861, 0.3499), (0.002253, 0.006194, 0.3499), (0.005971, 0.003707, 0.3499), (0.005244, 0.004593, 0.3499), (0.006956, 0.0004611, 0.3499), (0.005972, -0.002786, 0.3499), (0.00335, -0.004941, 0.3499), (-2.842e-05, -0.005276, 0.3499), (-0.003025, -0.003677, 0.3499), (-0.004627, -0.0006803, 0.3499), (-0.004293, 0.0027, 0.3499), (-0.002137, 0.005324, 0.3499), (0.001112, 0.006307, 0.3499), (0.004359, 0.00532, 0.3499)], [], [(3, 35, 34, 2), (31, 0, 32, 63), (29, 61, 60, 28), (26, 58, 57, 25), (23, 55, 54, 22), (20, 52, 51, 19), (17, 49, 48, 16), (14, 46, 45, 13), (11, 43, 42, 10), (8, 40, 39, 7), (5, 37, 36, 4), (2, 34, 33, 1), (31, 63, 62, 30), (28, 60, 59, 27), (25, 57, 56, 24), (22, 54, 53, 21), (19, 51, 50, 18), (16, 48, 47, 15), (13, 45, 44, 12), (10, 42, 41, 9), (7, 39, 38, 6), (4, 36, 35, 3), (1, 33, 32, 0), (30, 62, 61, 29), (27, 59, 58, 26), (24, 56, 55, 23), (21, 53, 52, 20), (18, 50, 49, 17), (15, 47, 46, 14), (12, 44, 43, 11), (9, 41, 40, 8), (6, 38, 37, 5), (243, 72, 71, 242), (247, 66, 65, 246), (249, 95, 94, 248), (251, 92, 91, 250), (253, 89, 88, 252), (255, 86, 85, 254), (257, 83, 82, 256), (261, 77, 76, 260), (242, 71, 70, 264), (246, 65, 64, 266), (250, 91, 90, 268), (254, 85, 84, 270), (256, 82, 81, 271), (258, 79, 78, 272), (260, 76, 75, 273), (262, 73, 72, 243), (264, 70, 69, 245), (265, 67, 66, 247), (249, 266, 64, 95), (268, 90, 89, 253), (270, 84, 83, 257), (272, 78, 77, 261), (142, 110, 109, 141), (139, 107, 106, 138), (133, 101, 100, 132), (130, 98, 97, 129), (159, 127, 126, 234, 158), (156, 235, 124, 123, 155), (153, 121, 120, 152), (150, 118, 117, 149), (144, 112, 111, 143), (141, 109, 108, 140), (138, 106, 105, 241, 137), (135, 240, 103, 102, 134), (132, 100, 99, 131), (129, 97, 96, 128), (155, 123, 122, 154), (152, 120, 119, 151), (149, 117, 116, 229, 148), (146, 228, 114, 113, 145), (143, 111, 110, 142), (140, 108, 107, 139), (134, 102, 101, 133), (131, 99, 98, 130), (159, 128, 96, 127), (154, 122, 121, 153), (151, 119, 118, 150), (145, 113, 112, 144), (141, 140, 179, 178), (144, 143, 176, 175), (172, 147, 226, 146, 173), (150, 149, 170, 169), (153, 152, 167, 166), (156, 155, 164, 163), (159, 158, 161, 160), (130, 129, 190, 189), (133, 132, 187, 186), (183, 136, 232, 156, 163), (139, 138, 181, 180), (142, 141, 178, 177), (145, 144, 175, 174), (172, 171, 148, 227, 147), (151, 150, 169, 168), (154, 153, 166, 165), (162, 157, 238, 135, 184), (160, 191, 128, 159), (131, 130, 189, 188), (134, 133, 186, 185), (183, 161, 158, 233, 136), (140, 139, 180, 179), (143, 142, 177, 176), (146, 145, 174, 173), (149, 148, 171, 170), (152, 151, 168, 167), (155, 154, 165, 164), (162, 182, 137, 239, 157), (129, 128, 191, 190), (132, 131, 188, 187), (135, 134, 185, 184), (138, 137, 182, 181), (174, 175, 207, 206), (204, 203, 171, 172), (168, 169, 201, 200), (165, 166, 198, 197), (194, 162, 184, 216), (192, 223, 191, 160), (188, 189, 221, 220), (185, 186, 218, 217), (215, 193, 161, 183), (179, 180, 212, 211), (176, 177, 209, 208), (173, 174, 206, 205), (170, 171, 203, 202), (167, 168, 200, 199), (164, 165, 197, 196), (194, 214, 182, 162), (190, 191, 223, 222), (187, 188, 220, 219), (184, 185, 217, 216), (181, 182, 214, 213), (178, 179, 211, 210), (175, 176, 208, 207), (204, 172, 173, 205), (169, 170, 202, 201), (166, 167, 199, 198), (163, 164, 196, 195), (160, 161, 193, 192), (189, 190, 222, 221), (186, 187, 219, 218), (215, 183, 163, 195), (180, 181, 213, 212), (177, 178, 210, 209), (192, 193, 215, 195, 196, 197, 198, 199, 200, 201, 202, 203, 204, 205, 206, 207, 208, 209, 210, 211, 212, 213, 214, 194, 216, 217, 218, 219, 220, 221, 222, 223), (40, 243, 242, 39), (37, 245, 244, 36), (34, 247, 246, 33), (63, 249, 248, 62), (60, 251, 250, 59), (57, 253, 252, 56), (54, 255, 254, 53), (51, 257, 256, 50), (48, 259, 258, 47), (45, 261, 260, 44), (42, 263, 262, 41), (39, 242, 264, 38), (36, 244, 265, 35), (33, 246, 266, 32), (62, 248, 267, 61), (59, 250, 268, 58), (56, 252, 269, 55), (53, 254, 270, 52), (50, 256, 271, 49), (47, 258, 272, 46), (44, 260, 273, 43), (41, 262, 243, 40), (38, 264, 245, 37), (35, 265, 247, 34), (63, 32, 266, 249), (61, 267, 251, 60), (58, 268, 253, 57), (55, 269, 255, 54), (52, 270, 257, 51), (49, 271, 259, 48), (46, 272, 261, 45), (43, 273, 263, 42), (245, 69, 68, 244), (259, 80, 79, 258), (269, 87, 86, 255), (244, 68, 67, 265), (271, 81, 80, 259), (263, 74, 73, 262), (273, 75, 74, 263), (267, 93, 92, 251), (248, 94, 93, 267), (252, 88, 87, 269), (339, 338, 79, 80), (341, 340, 76, 77), (343, 342, 73, 74), (345, 344, 70, 71), (347, 346, 67, 68), (349, 348, 64, 65), (351, 350, 93, 94), (353, 352, 90, 91), (355, 354, 87, 88), (357, 356, 84, 85), (359, 358, 81, 82), (338, 360, 78, 79), (340, 361, 75, 76), (342, 362, 72, 73), (344, 363, 69, 70), (346, 364, 66, 67), (397, 386, 274, 305), (350, 366, 92, 93), (352, 367, 89, 90), (354, 368, 86, 87), (356, 369, 83, 84), (358, 339, 80, 81), (360, 341, 77, 78), (361, 343, 74, 75), (362, 345, 71, 72), (363, 347, 68, 69), (364, 349, 65, 66), (365, 351, 94, 95), (366, 353, 91, 92), (367, 355, 88, 89), (368, 357, 85, 86), (369, 359, 82, 83), (441, 440, 299, 300), (443, 442, 296, 297), (445, 444, 293, 294), (447, 446, 290, 291), (449, 448, 287, 288), (451, 450, 284, 285), (453, 452, 281, 282), (455, 454, 278, 279), (457, 456, 275, 276), (459, 458, 304, 305), (461, 460, 301, 302), (440, 462, 298, 299), (442, 463, 295, 296), (444, 464, 292, 293), (446, 465, 289, 290), (448, 466, 286, 287), (450, 467, 283, 284), (452, 468, 280, 281), (454, 469, 277, 278), (456, 470, 274, 275), (458, 471, 303, 304), (460, 441, 300, 301), (462, 443, 297, 298), (463, 445, 294, 295), (464, 447, 291, 292), (465, 449, 288, 289), (466, 451, 285, 286), (467, 453, 282, 283), (468, 455, 279, 280), (469, 457, 276, 277), (459, 470, 306, 337), (471, 461, 302, 303), (307, 308, 309, 310, 311, 312, 313, 314, 315, 316, 317, 318, 319, 320, 321, 322, 323, 324, 325, 326, 327, 328, 329, 330, 331, 332, 333, 334, 335, 336, 337, 306), (370, 381, 338, 339), (371, 382, 340, 341), (372, 383, 342, 343), (373, 384, 344, 345), (374, 385, 346, 347), (375, 386, 348, 349), (376, 387, 350, 351), (377, 388, 352, 353), (378, 389, 354, 355), (379, 390, 356, 357), (380, 391, 358, 359), (381, 392, 360, 338), (382, 393, 361, 340), (383, 394, 362, 342), (384, 395, 363, 344), (385, 396, 364, 346), (95, 64, 348, 365), (387, 398, 366, 350), (388, 399, 367, 352), (389, 400, 368, 354), (390, 401, 369, 356), (391, 370, 339, 358), (392, 371, 341, 360), (393, 372, 343, 361), (394, 373, 345, 362), (395, 374, 347, 363), (396, 375, 349, 364), (397, 376, 351, 365), (398, 377, 353, 366), (399, 378, 355, 367), (400, 379, 357, 368), (401, 380, 359, 369), (365, 348, 386, 397), (290, 289, 381, 370), (287, 286, 382, 371), (284, 283, 383, 372), (281, 280, 384, 373), (278, 277, 385, 374), (275, 274, 386, 375), (304, 303, 387, 376), (301, 300, 388, 377), (298, 297, 389, 378), (295, 294, 390, 379), (292, 291, 391, 380), (289, 288, 392, 381), (286, 285, 393, 382), (283, 282, 394, 383), (280, 279, 395, 384), (277, 276, 396, 385), (303, 302, 398, 387), (300, 299, 399, 388), (297, 296, 400, 389), (294, 293, 401, 390), (291, 290, 370, 391), (288, 287, 371, 392), (285, 284, 372, 393), (282, 281, 373, 394), (279, 278, 374, 395), (276, 275, 375, 396), (305, 304, 376, 397), (302, 301, 377, 398), (299, 298, 378, 399), (296, 295, 379, 400), (293, 292, 380, 401), (403, 402, 96, 97), (406, 405, 99, 100), (409, 408, 102, 103), (412, 411, 105, 106), (415, 414, 108, 109), (418, 417, 111, 112), (434, 420, 114, 224), (424, 423, 117, 118), (427, 426, 120, 121), (430, 429, 123, 124), (433, 432, 126, 127), (434, 421, 115, 224), (436, 431, 125, 230), (438, 410, 104, 236), (404, 403, 97, 98), (407, 406, 100, 101), (438, 409, 103, 236), (413, 412, 106, 107), (416, 415, 109, 110), (419, 418, 112, 113), (435, 421, 115, 225), (425, 424, 118, 119), (428, 427, 121, 122), (436, 430, 124, 230), (127, 96, 402, 433), (435, 422, 116, 225), (437, 432, 126, 231), (439, 411, 105, 237), (405, 404, 98, 99), (408, 407, 101, 102), (439, 410, 104, 237), (414, 413, 107, 108), (417, 416, 110, 111), (420, 419, 113, 114), (423, 422, 116, 117), (426, 425, 119, 120), (429, 428, 122, 123), (437, 431, 125, 231), (332, 331, 440, 441), (329, 328, 442, 443), (326, 325, 444, 445), (323, 322, 446, 447), (320, 319, 448, 449), (317, 316, 450, 451), (314, 313, 452, 453), (311, 310, 454, 455), (308, 307, 456, 457), (337, 336, 458, 459), (334, 333, 460, 461), (331, 330, 462, 440), (328, 327, 463, 442), (325, 324, 464, 444), (322, 321, 465, 446), (319, 318, 466, 448), (316, 315, 467, 450), (313, 312, 468, 452), (310, 309, 469, 454), (307, 306, 470, 456), (336, 335, 471, 458), (333, 332, 441, 460), (330, 329, 443, 462), (327, 326, 445, 463), (324, 323, 447, 464), (321, 320, 449, 465), (318, 317, 451, 466), (315, 314, 453, 467), (312, 311, 455, 468), (309, 308, 457, 469), (305, 274, 470, 459), (335, 334, 461, 471)])
me_circle.polygons.foreach_set('use_smooth', [1, 1, 1, 1, 1, 1, 1, 1, 1, 1, 1, 1, 1, 1, 1, 1, 1, 1, 1, 1, 1, 1, 1, 1, 1, 1, 1, 1, 1, 1, 1, 1, 1, 1, 1, 1, 1, 1, 1, 1, 1, 1, 1, 1, 1, 1, 1, 1, 1, 1, 1, 1, 1, 1, 1, 1, 1, 1, 1, 1, 1, 1, 1, 1, 1, 1, 1, 1, 1, 1, 1, 1, 1, 1, 1, 1, 1, 1, 1, 1, 1, 1, 1, 1, 1, 1, 1, 1, 1, 1, 1, 1, 1, 1, 1, 1, 1, 1, 1, 1, 1, 1, 1, 1, 1, 1, 1, 1, 1, 1, 1, 1, 1, 1, 1, 1, 1, 1, 1, 1, 1, 1, 1, 1, 1, 1, 1, 1, 1, 1, 1, 1, 1, 1, 1, 1, 1, 1, 1, 1, 1, 1, 1, 1, 1, 1, 1, 1, 1, 1, 1, 1, 1, 1, 1, 1, 1, 1, 1, 1, 1, 1, 1, 1, 1, 1, 1, 1, 1, 1, 1, 1, 1, 1, 1, 1, 1, 1, 1, 1, 1, 1, 1, 1, 1, 1, 1, 1, 1, 1, 1, 1, 1, 1, 1, 1, 1, 1, 1, 1, 1, 1, 1, 1, 1, 1, 1, 1, 1, 1, 1, 1, 1, 1, 1, 1, 1, 1, 1, 1, 1, 1, 1, 1, 1, 1, 1, 1, 1, 1, 1, 1, 1, 1, 1, 1, 1, 1, 1, 1, 1, 1, 1, 1, 1, 1, 1, 1, 1, 1, 1, 1, 1, 1, 1, 1, 1, 1, 1, 1, 1, 1, 1, 1, 1, 1, 1, 1, 1, 1, 1, 1, 1, 1, 1, 1, 1, 1, 1, 1, 1, 1, 1, 1, 1, 1, 1, 1, 1, 1, 1, 1, 1, 1, 1, 1, 1, 1, 1, 1, 1, 1, 1, 1, 1, 1, 1, 1, 1, 1, 1, 1, 1, 1, 1, 1, 1, 1, 1, 1, 1, 1, 0, 1, 1, 1, 1, 0, 0, 0, 1, 1, 0, 1, 1, 1, 0, 1, 1, 0, 1, 0, 0, 0, 1, 1, 0, 1, 1, 1, 1, 1, 1, 0, 1, 1, 1, 1, 1, 1, 1, 1, 1, 1, 1, 1, 1, 1, 1, 1, 1, 1, 1, 1, 1, 1, 1, 1, 1, 1, 1, 1, 1, 1, 1, 1])
me_circle.polygons.foreach_set('material_index', [0, 0, 0, 0, 0, 0, 0, 0, 0, 0, 0, 0, 0, 0, 0, 0, 0, 0, 0, 0, 0, 0, 0, 0, 0, 0, 0, 0, 0, 0, 0, 0, 0, 0, 0, 0, 0, 0, 0, 0, 0, 0, 0, 0, 0, 0, 0, 0, 0, 0, 0, 0, 0, 0, 1, 1, 1, 1, 1, 1, 1, 1, 1, 1, 1, 1, 1, 1, 1, 1, 1, 1, 1, 1, 1, 1, 1, 1, 1, 1, 1, 1, 1, 1, 1, 1, 1, 1, 1, 1, 1, 1, 1, 1, 1, 1, 1, 1, 1, 1, 1, 1, 1, 1, 1, 1, 1, 1, 1, 1, 1, 1, 1, 1, 1, 1, 1, 1, 1, 1, 1, 1, 1, 1, 1, 1, 1, 1, 1, 1, 1, 1, 1, 1, 1, 1, 1, 1, 1, 1, 1, 1, 1, 1, 1, 0, 0, 0, 0, 0, 0, 0, 0, 0, 0, 0, 0, 0, 0, 0, 0, 0, 0, 0, 0, 0, 0, 0, 0, 0, 0, 0, 0, 0, 0, 0, 0, 0, 0, 0, 0, 0, 0, 0, 0, 0, 0, 0, 0, 0, 0, 0, 0, 0, 0, 0, 0, 0, 0, 0, 0, 0, 0, 0, 0, 0, 0, 0, 0, 0, 0, 0, 0, 0, 0, 0, 0, 0, 0, 0, 0, 0, 0, 0, 0, 0, 0, 0, 0, 0, 0, 0, 0, 0, 0, 0, 0, 0, 0, 0, 0, 0, 0, 0, 0, 0, 0, 0, 0, 0, 0, 0, 0, 0, 0, 0, 0, 0, 0, 0, 0, 0, 0, 0, 0, 0, 0, 0, 0, 0, 0, 0, 0, 0, 0, 0, 0, 0, 0, 0, 0, 0, 0, 0, 0, 0, 0, 0, 0, 0, 0, 0, 0, 0, 0, 0, 0, 0, 0, 0, 0, 0, 0, 0, 0, 0, 0, 0, 0, 0, 0, 0, 0, 0, 0, 0, 1, 1, 1, 1, 1, 1, 1, 1, 1, 1, 1, 1, 1, 1, 1, 1, 1, 1, 1, 1, 1, 1, 1, 1, 1, 1, 1, 1, 1, 1, 1, 1, 1, 1, 1, 1, 1, 1, 0, 0, 0, 0, 0, 0, 0, 0, 0, 0, 0, 0, 0, 0, 0, 0, 0, 0, 0, 0, 0, 0, 0, 0, 0, 0, 0, 0, 0, 0, 0, 0])
_uv = me_circle.uv_layers.new(name='UVMap')
_uv.uv.foreach_set('vector', [0.6518, 0.401, 0.6621, 0.3857, 0.6869, 0.3989, 0.6798, 0.4159, 0.7734, 0.4252, 0.7418, 0.4283, 0.7419, 0.4099, 0.7699, 0.4071, 0.8319, 0.401, 0.8217, 0.3857, 0.8434, 0.3678, 0.8564, 0.3808, 0.8915, 0.3283, 0.8746, 0.3212, 0.8827, 0.2943, 0.9008, 0.2979, 0.9008, 0.2347, 0.8827, 0.2382, 0.8746, 0.2113, 0.8915, 0.2043, 0.8564, 0.1517, 0.8434, 0.1647, 0.8217, 0.1469, 0.8318, 0.1315, 0.7734, 0.1074, 0.7699, 0.1254, 0.7419, 0.1227, 0.7418, 0.1042, 0.6798, 0.1166, 0.6869, 0.1336, 0.6621, 0.1469, 0.6518, 0.1316, 0.6071, 0.1763, 0.6225, 0.1865, 0.6092, 0.2113, 0.5922, 0.2043, 0.5798, 0.2663, 0.5983, 0.2663, 0.6011, 0.2943, 0.583, 0.2979, 0.6071, 0.3563, 0.6225, 0.346, 0.6404, 0.3678, 0.6273, 0.3808, 0.6798, 0.4159, 0.6869, 0.3989, 0.7139, 0.4071, 0.7102, 0.4252, 0.7734, 0.4252, 0.7699, 0.4071, 0.7968, 0.3989, 0.8038, 0.416, 0.8564, 0.3808, 0.8434, 0.3678, 0.8613, 0.346, 0.8766, 0.3563, 0.9008, 0.2979, 0.8827, 0.2943, 0.8855, 0.2663, 0.9039, 0.2663, 0.8915, 0.2043, 0.8746, 0.2113, 0.8613, 0.1865, 0.8766, 0.1762, 0.8318, 0.1315, 0.8217, 0.1469, 0.7968, 0.1336, 0.8038, 0.1166, 0.7418, 0.1042, 0.7419, 0.1227, 0.7139, 0.1254, 0.7102, 0.1074, 0.6518, 0.1316, 0.6621, 0.1469, 0.6404, 0.1647, 0.6273, 0.1517, 0.5922, 0.2043, 0.6092, 0.2113, 0.6011, 0.2382, 0.583, 0.2347, 0.583, 0.2979, 0.6011, 0.2943, 0.6092, 0.3212, 0.5922, 0.3283, 0.6273, 0.3808, 0.6404, 0.3678, 0.6621, 0.3857, 0.6518, 0.401, 0.7102, 0.4252, 0.7139, 0.4071, 0.7419, 0.4099, 0.7418, 0.4283, 0.8038, 0.416, 0.7968, 0.3989, 0.8217, 0.3857, 0.8319, 0.401, 0.8766, 0.3563, 0.8613, 0.346, 0.8746, 0.3212, 0.8915, 0.3283, 0.9039, 0.2663, 0.8855, 0.2663, 0.8827, 0.2382, 0.9008, 0.2347, 0.8766, 0.1762, 0.8613, 0.1865, 0.8434, 0.1647, 0.8564, 0.1517, 0.8038, 0.1166, 0.7968, 0.1336, 0.7699, 0.1254, 0.7734, 0.1074, 0.7102, 0.1074, 0.7139, 0.1254, 0.6869, 0.1336, 0.6798, 0.1166, 0.6273, 0.1517, 0.6404, 0.1647, 0.6225, 0.1865, 0.6071, 0.1763, 0.583, 0.2347, 0.6011, 0.2382, 0.5983, 0.2663, 0.5798, 0.2663, 0.5922, 0.3283, 0.6092, 0.3212, 0.6225, 0.346, 0.6071, 0.3563, 0.6123, 0.2663, 0.6287, 0.2663, 0.6309, 0.2883, 0.6148, 0.2915, 0.6923, 0.386, 0.6986, 0.3708, 0.7198, 0.3773, 0.7166, 0.3933, 0.7672, 0.3934, 0.764, 0.3773, 0.7852, 0.3708, 0.7915, 0.386, 0.8335, 0.3579, 0.8219, 0.3463, 0.836, 0.3292, 0.8496, 0.3383, 0.869, 0.2915, 0.8529, 0.2883, 0.8551, 0.2663, 0.8715, 0.2663, 0.8616, 0.2167, 0.8465, 0.2229, 0.836, 0.2034, 0.8496, 0.1943, 0.8139, 0.1585, 0.8048, 0.1721, 0.7852, 0.1617, 0.7915, 0.1465, 0.6699, 0.1585, 0.679, 0.1722, 0.6619, 0.1862, 0.6503, 0.1746, 0.6148, 0.2915, 0.6309, 0.2883, 0.6373, 0.3096, 0.6222, 0.3158, 0.7166, 0.3933, 0.7198, 0.3773, 0.7419, 0.3795, 0.7419, 0.3958, 0.8496, 0.3383, 0.836, 0.3292, 0.8465, 0.3096, 0.8616, 0.3158, 0.8496, 0.1943, 0.836, 0.2034, 0.8219, 0.1862, 0.8335, 0.1746, 0.7915, 0.1465, 0.7852, 0.1617, 0.764, 0.1552, 0.7672, 0.1392, 0.7166, 0.1392, 0.7198, 0.1553, 0.6986, 0.1617, 0.6923, 0.1466, 0.6503, 0.1746, 0.6619, 0.1862, 0.6478, 0.2034, 0.6342, 0.1943, 0.6148, 0.241, 0.6309, 0.2442, 0.6287, 0.2663, 0.6123, 0.2663, 0.6222, 0.3158, 0.6373, 0.3096, 0.6478, 0.3291, 0.6342, 0.3382, 0.6699, 0.374, 0.679, 0.3604, 0.6986, 0.3708, 0.6923, 0.386, 0.7672, 0.3934, 0.7419, 0.3958, 0.7419, 0.3795, 0.764, 0.3773, 0.8616, 0.3158, 0.8465, 0.3096, 0.8529, 0.2883, 0.869, 0.2915, 0.8335, 0.1746, 0.8219, 0.1862, 0.8048, 0.1721, 0.8139, 0.1585, 0.6923, 0.1466, 0.6986, 0.1617, 0.679, 0.1722, 0.6699, 0.1585, 0.0, 0.0, 0.0, 0.0, 0.0, 0.0, 0.0, 0.0, 0.0, 0.0, 0.0, 0.0, 0.0, 0.0, 0.0, 0.0, 0.0, 0.0, 0.0, 0.0, 0.0, 0.0, 0.0, 0.0, 0.0, 0.0, 0.0, 0.0, 0.0, 0.0, 0.0, 0.0, 0.0, 0.0, 0.0, 0.0, 0.0, 0.0, 0.0, 0.0, 0.0, 0.0, 0.0, 0.0, 0.0, 0.0, 0.0, 0.0, 0.0, 0.0, 0.0, 0.0, 0.0, 0.0, 0.0, 0.0, 0.0, 0.0, 0.0, 0.0, 0.0, 0.0, 0.0, 0.0, 0.0, 0.0, 0.0, 0.0, 0.0, 0.0, 0.0, 0.0, 0.0, 0.0, 0.0, 0.0, 0.0, 0.0, 0.0, 0.0, 0.0, 0.0, 0.0, 0.0, 0.0, 0.0, 0.0, 0.0, 0.0, 0.0, 0.0, 0.0, 0.0, 0.0, 0.0, 0.0, 0.0, 0.0, 0.0, 0.0, 0.0, 0.0, 0.0, 0.0, 0.0, 0.0, 0.0, 0.0, 0.0, 0.0, 0.0, 0.0, 0.0, 0.0, 0.0, 0.0, 0.0, 0.0, 0.0, 0.0, 0.0, 0.0, 0.0, 0.0, 0.0, 0.0, 0.0, 0.0, 0.0, 0.0, 0.0, 0.0, 0.0, 0.0, 0.0, 0.0, 0.0, 0.0, 0.0, 0.0, 0.0, 0.0, 0.0, 0.0, 0.0, 0.0, 0.0, 0.0, 0.0, 0.0, 0.0, 0.0, 0.0, 0.0, 0.0, 0.0, 0.0, 0.0, 0.0, 0.0, 0.0, 0.0, 0.0, 0.0, 0.0, 0.0, 0.0, 0.0, 0.0, 0.0, 0.0, 0.0, 0.0, 0.0, 0.0, 0.0, 0.0, 0.0, 0.0, 0.0, 0.0, 0.0, 0.0, 0.0, 0.0, 0.0, 0.0, 0.0, 0.0, 0.0, 0.0, 0.0, 0.0, 0.0, 0.0, 0.0, 0.0, 0.0, 0.0, 0.0, 0.0, 0.0, 0.0, 0.0, 0.0, 0.0, 0.0, 0.0, 0.0, 0.0, 0.0, 0.0, 0.0, 0.0, 0.0, 0.0, 0.0, 0.0, 0.0, 0.0, 0.0, 0.0, 0.0, 0.0, 0.0, 0.0, 0.0, 0.0, 0.0, 0.0, 0.0, 0.0, 0.0, 0.0, 0.0, 0.0, 0.0, 0.0, 0.0, 0.0, 0.0, 0.0, 0.0, 0.0, 0.0, 0.0, 0.0, 0.0, 0.0, 0.0, 0.0, 0.0, 0.0, 0.0, 0.0, 0.0, 0.0, 0.0, 0.0, 0.0, 0.0, 0.0, 0.0, 0.0, 0.0, 0.0, 0.0, 0.0, 0.0, 0.0, 0.0, 0.0, 0.0, 0.0, 0.0, 0.0, 0.0, 0.0, 0.0, 0.0, 0.0, 0.0, 0.0, 0.0, 0.0, 0.0, 0.0, 0.0, 0.0, 0.0, 0.0, 0.0, 0.0, 0.0, 0.0, 0.0, 0.0, 0.0, 0.0, 0.0, 0.0, 0.0, 0.0, 0.0, 0.0, 0.0, 0.0, 0.0, 0.0, 0.0, 0.0, 0.0, 0.0, 0.0, 0.0, 0.0, 0.0, 0.0, 0.0, 0.0, 0.0, 0.0, 0.0, 0.0, 0.0, 0.0, 0.0, 0.0, 0.0, 0.0, 0.0, 0.0, 0.0, 0.0, 0.0, 0.0, 0.0, 0.0, 0.0, 0.0, 0.0, 0.0, 0.0, 0.0, 0.0, 0.0, 0.0, 0.0, 0.0, 0.0, 0.0, 0.0, 0.0, 0.0, 0.0, 0.0, 0.0, 0.0, 0.0, 0.0, 0.0, 0.0, 0.0, 0.0, 0.0, 0.0, 0.0, 0.0, 0.0, 0.0, 0.0, 0.0, 0.0, 0.0, 0.0, 0.0, 0.0, 0.0, 0.0, 0.0, 0.0, 0.0, 0.0, 0.0, 0.0, 0.0, 0.0, 0.0, 0.0, 0.0, 0.0, 0.0, 0.0, 0.0, 0.0, 0.0, 0.0, 0.0, 0.0, 0.0, 0.0, 0.0, 0.0, 0.0, 0.0, 0.0, 0.0, 0.0, 0.0, 0.0, 0.0, 0.0, 0.0, 0.0, 0.0, 0.0, 0.0, 0.0, 0.0, 0.0, 0.0, 0.0, 0.0, 0.0, 0.0, 0.0, 0.0, 0.0, 0.0, 0.0, 0.0, 0.0, 0.0, 0.0, 0.0, 0.0, 0.0, 0.0, 0.0, 0.0, 0.0, 0.0, 0.0, 0.0, 0.0, 0.0, 0.0, 0.0, 0.0, 0.0, 0.0, 0.0, 0.0, 0.0, 0.0, 0.0, 0.0, 0.0, 0.0, 0.0, 0.0, 0.0, 0.0, 0.0, 0.0, 0.0, 0.0, 0.0, 0.0, 0.0, 0.0, 0.0, 0.0, 0.0, 0.0, 0.0, 0.0, 0.0, 0.0, 0.0, 0.0, 0.0, 0.0, 0.0, 0.0, 0.0, 0.0, 0.0, 0.0, 0.0, 0.0, 0.0, 0.0, 0.0, 0.0, 0.0, 0.0, 0.0, 0.0, 0.0, 0.0, 0.0, 0.0, 0.0, 0.0, 0.0, 0.0, 0.0, 0.0, 0.0, 0.0, 0.0, 0.0, 0.0, 0.0, 0.0, 0.0, 0.0, 0.0, 0.0, 0.0, 0.0, 0.0, 0.0, 0.0, 0.0, 0.0, 0.0, 0.0, 0.0, 0.0, 0.0, 0.0, 0.0, 0.0, 0.0, 0.0, 0.0, 0.0, 0.0, 0.0, 0.0, 0.0, 0.0, 0.0, 0.0, 0.0, 0.0, 0.0, 0.0, 0.0, 0.0, 0.0, 0.0, 0.0, 0.0, 0.0, 0.0, 0.0, 0.0, 0.0, 0.0, 0.0, 0.0, 0.0, 0.0, 0.0, 0.0, 0.0, 0.0, 0.0, 0.0, 0.0, 0.0, 0.0, 0.0, 0.0, 0.0, 0.0, 0.0, 0.0, 0.0, 0.0, 0.0, 0.0, 0.0, 0.0, 0.0, 0.0, 0.0, 0.0, 0.0, 0.0, 0.0, 0.0, 0.0, 0.0, 0.0, 0.0, 0.0, 0.0, 0.0, 0.0, 0.0, 0.0, 0.0, 0.0, 0.0, 0.0, 0.0, 0.0, 0.0, 0.0, 0.0, 0.0, 0.0, 0.0, 0.0, 0.0, 0.0, 0.0, 0.0, 0.0, 0.0, 0.0, 0.0, 0.0, 0.0, 0.0, 0.0, 0.0, 0.0, 0.0, 0.0, 0.0, 0.0, 0.0, 0.0, 0.0, 0.0, 0.0, 0.0, 0.0, 0.0, 0.0, 0.0, 0.0, 0.0, 0.0, 0.0, 0.0, 0.0, 0.0, 0.0, 0.0, 0.0, 0.0, 0.0, 0.0, 0.0, 0.0, 0.0, 0.0, 0.0, 0.0, 0.0, 0.0, 0.0, 0.0, 0.0, 0.0, 0.0, 0.0, 0.0, 0.0, 0.0, 0.0, 0.0, 0.0, 0.0, 0.0, 0.0, 0.0, 0.0, 0.0, 0.0, 0.0, 0.0, 0.0, 0.0, 0.0, 0.0, 0.0, 0.0, 0.0, 0.0, 0.0, 0.0, 0.0, 0.0, 0.0, 0.0, 0.0, 0.0, 0.0, 0.0, 0.0, 0.0, 0.0, 0.0, 0.0, 0.0, 0.0, 0.0, 0.0, 0.0, 0.0, 0.0, 0.0, 0.0, 0.0, 0.0, 0.0, 0.0, 0.0, 0.0, 0.0, 0.0, 0.0, 0.0, 0.0, 0.0, 0.0, 0.0, 0.0, 0.0, 0.0, 0.0, 0.0, 0.0, 0.0, 0.0, 0.0, 0.0, 0.0, 0.0, 0.0, 0.0, 0.0, 0.0, 0.0, 0.0, 0.0, 0.0, 0.0, 0.0, 0.0, 0.0, 0.0, 0.0, 0.0, 0.0, 0.0, 0.0, 0.0, 0.0, 0.0, 0.0, 0.0, 0.0, 0.0, 0.0, 0.0, 0.0, 0.0, 0.0, 0.0, 0.0, 0.0, 0.0, 0.0, 0.0, 0.0, 0.0, 0.0, 0.0, 0.0, 0.0, 0.0, 0.0, 0.0, 0.0, 0.0, 0.0, 0.0, 0.0, 0.0, 0.0, 0.0, 0.0, 0.0, 0.0, 0.0, 0.0, 0.0, 0.0, 0.0, 0.0, 0.5983, 0.2663, 0.6123, 0.2663, 0.6148, 0.2915, 0.6011, 0.2943, 0.6225, 0.346, 0.6342, 0.3382, 0.6503, 0.3579, 0.6404, 0.3678, 0.6869, 0.3989, 0.6923, 0.386, 0.7166, 0.3933, 0.7139, 0.4071, 0.7699, 0.4071, 0.7672, 0.3934, 0.7915, 0.386, 0.7968, 0.3989, 0.8434, 0.3678, 0.8335, 0.3579, 0.8496, 0.3383, 0.8613, 0.346, 0.8827, 0.2943, 0.869, 0.2915, 0.8715, 0.2663, 0.8855, 0.2663, 0.8746, 0.2113, 0.8616, 0.2167, 0.8496, 0.1943, 0.8613, 0.1865, 0.8217, 0.1469, 0.8139, 0.1585, 0.7915, 0.1465, 0.7968, 0.1336, 0.7419, 0.1227, 0.7419, 0.1367, 0.7166, 0.1392, 0.7139, 0.1254, 0.6621, 0.1469, 0.6699, 0.1585, 0.6503, 0.1746, 0.6404, 0.1647, 0.6092, 0.2113, 0.6222, 0.2167, 0.6148, 0.241, 0.6011, 0.2382, 0.6011, 0.2943, 0.6148, 0.2915, 0.6222, 0.3158, 0.6092, 0.3212, 0.6404, 0.3678, 0.6503, 0.3579, 0.6699, 0.374, 0.6621, 0.3857, 0.7139, 0.4071, 0.7166, 0.3933, 0.7419, 0.3958, 0.7419, 0.4099, 0.7968, 0.3989, 0.7915, 0.386, 0.8139, 0.374, 0.8217, 0.3857, 0.8613, 0.346, 0.8496, 0.3383, 0.8616, 0.3158, 0.8746, 0.3212, 0.8855, 0.2663, 0.8715, 0.2663, 0.869, 0.241, 0.8827, 0.2382, 0.8613, 0.1865, 0.8496, 0.1943, 0.8335, 0.1746, 0.8434, 0.1647, 0.7968, 0.1336, 0.7915, 0.1465, 0.7672, 0.1392, 0.7699, 0.1254, 0.7139, 0.1254, 0.7166, 0.1392, 0.6923, 0.1466, 0.6869, 0.1336, 0.6404, 0.1647, 0.6503, 0.1746, 0.6342, 0.1943, 0.6225, 0.1865, 0.6011, 0.2382, 0.6148, 0.241, 0.6123, 0.2663, 0.5983, 0.2663, 0.6092, 0.3212, 0.6222, 0.3158, 0.6342, 0.3382, 0.6225, 0.346, 0.6621, 0.3857, 0.6699, 0.374, 0.6923, 0.386, 0.6869, 0.3989, 0.7699, 0.4071, 0.7419, 0.4099, 0.7419, 0.3958, 0.7672, 0.3934, 0.8217, 0.3857, 0.8139, 0.374, 0.8335, 0.3579, 0.8434, 0.3678, 0.8746, 0.3212, 0.8616, 0.3158, 0.869, 0.2915, 0.8827, 0.2943, 0.8827, 0.2382, 0.869, 0.241, 0.8616, 0.2167, 0.8746, 0.2113, 0.8434, 0.1647, 0.8335, 0.1746, 0.8139, 0.1585, 0.8217, 0.1469, 0.7699, 0.1254, 0.7672, 0.1392, 0.7419, 0.1367, 0.7419, 0.1227, 0.6869, 0.1336, 0.6923, 0.1466, 0.6699, 0.1585, 0.6621, 0.1469, 0.6225, 0.1865, 0.6342, 0.1943, 0.6222, 0.2167, 0.6092, 0.2113, 0.6342, 0.3382, 0.6478, 0.3291, 0.6619, 0.3463, 0.6503, 0.3579, 0.7419, 0.1367, 0.7419, 0.1531, 0.7198, 0.1553, 0.7166, 0.1392, 0.869, 0.241, 0.8529, 0.2442, 0.8465, 0.2229, 0.8616, 0.2167, 0.6503, 0.3579, 0.6619, 0.3463, 0.679, 0.3604, 0.6699, 0.374, 0.7672, 0.1392, 0.764, 0.1552, 0.7419, 0.1531, 0.7419, 0.1367, 0.6222, 0.2167, 0.6373, 0.2229, 0.6309, 0.2442, 0.6148, 0.241, 0.6342, 0.1943, 0.6478, 0.2034, 0.6373, 0.2229, 0.6222, 0.2167, 0.8139, 0.374, 0.8048, 0.3604, 0.8219, 0.3463, 0.8335, 0.3579, 0.7915, 0.386, 0.7852, 0.3708, 0.8048, 0.3604, 0.8139, 0.374, 0.8715, 0.2663, 0.8551, 0.2663, 0.8529, 0.2442, 0.869, 0.241, 0.7419, 0.1679, 0.7228, 0.1698, 0.7198, 0.1553, 0.7419, 0.1531, 0.6873, 0.1845, 0.6724, 0.1967, 0.6619, 0.1862, 0.679, 0.1722, 0.6511, 0.2286, 0.6455, 0.2471, 0.6309, 0.2442, 0.6373, 0.2229, 0.6455, 0.2855, 0.6511, 0.3039, 0.6373, 0.3096, 0.6309, 0.2883, 0.6724, 0.3358, 0.6873, 0.348, 0.679, 0.3604, 0.6619, 0.3463, 0.7228, 0.3627, 0.7419, 0.3646, 0.7419, 0.3795, 0.7198, 0.3773, 0.7796, 0.3571, 0.7966, 0.348, 0.8048, 0.3604, 0.7852, 0.3708, 0.8237, 0.3209, 0.8328, 0.3039, 0.8465, 0.3096, 0.836, 0.3292, 0.8403, 0.2663, 0.8384, 0.2471, 0.8529, 0.2442, 0.8551, 0.2663, 0.8237, 0.2117, 0.8115, 0.1968, 0.8219, 0.1862, 0.836, 0.2034, 0.7796, 0.1754, 0.7611, 0.1698, 0.764, 0.1552, 0.7852, 0.1617, 0.7228, 0.1698, 0.7043, 0.1754, 0.6986, 0.1617, 0.7198, 0.1553, 0.6724, 0.1967, 0.6602, 0.2116, 0.6478, 0.2034, 0.6619, 0.1862, 0.6455, 0.2471, 0.6436, 0.2663, 0.6287, 0.2663, 0.6309, 0.2442, 0.6511, 0.3039, 0.6602, 0.3209, 0.6478, 0.3291, 0.6373, 0.3096, 0.6873, 0.348, 0.7043, 0.3571, 0.6986, 0.3708, 0.679, 0.3604, 0.1857, 0.5354, 0.1821, 0.5358, 0.1822, 0.5179, 0.1823, 0.5179, 0.7966, 0.348, 0.8115, 0.3358, 0.8219, 0.3463, 0.8048, 0.3604, 0.8328, 0.3039, 0.8384, 0.2855, 0.8529, 0.2883, 0.8465, 0.3096, 0.8384, 0.2471, 0.8328, 0.2287, 0.8465, 0.2229, 0.8529, 0.2442, 0.8115, 0.1968, 0.7966, 0.1845, 0.8048, 0.1721, 0.8219, 0.1862, 0.7611, 0.1698, 0.7419, 0.1679, 0.7419, 0.1531, 0.764, 0.1552, 0.7043, 0.1754, 0.6873, 0.1845, 0.679, 0.1722, 0.6986, 0.1617, 0.6602, 0.2116, 0.6511, 0.2286, 0.6373, 0.2229, 0.6478, 0.2034, 0.6436, 0.2663, 0.6455, 0.2855, 0.6309, 0.2883, 0.6287, 0.2663, 0.6602, 0.3209, 0.6724, 0.3358, 0.6619, 0.3463, 0.6478, 0.3291, 0.7043, 0.3571, 0.7228, 0.3627, 0.7198, 0.3773, 0.6986, 0.3708, 0.7611, 0.3627, 0.7796, 0.3571, 0.7852, 0.3708, 0.764, 0.3773, 0.8115, 0.3358, 0.8237, 0.3209, 0.836, 0.3292, 0.8219, 0.3463, 0.8384, 0.2855, 0.8403, 0.2663, 0.8551, 0.2663, 0.8529, 0.2883, 0.8328, 0.2287, 0.8237, 0.2117, 0.836, 0.2034, 0.8465, 0.2229, 0.7966, 0.1845, 0.7796, 0.1754, 0.7852, 0.1617, 0.8048, 0.1721, 0.1827, 0.5176, 0.1827, 0.5175, 0.1827, 0.5175, 0.1827, 0.5176, 0.1827, 0.5172, 0.1827, 0.5171, 0.1827, 0.5171, 0.1827, 0.5173, 0.1825, 0.5169, 0.1824, 0.5168, 0.1825, 0.5169, 0.1826, 0.517, 0.1822, 0.5167, 0.1821, 0.5167, 0.1822, 0.5168, 0.1823, 0.5168, 0.1819, 0.5168, 0.1818, 0.5168, 0.1818, 0.5169, 0.1819, 0.5168, 0.1816, 0.517, 0.1815, 0.5171, 0.1816, 0.5171, 0.1817, 0.517, 0.1815, 0.5173, 0.1815, 0.5175, 0.1816, 0.5175, 0.1816, 0.5174, 0.1816, 0.5177, 0.1817, 0.5178, 0.1818, 0.5178, 0.1817, 0.5177, 0.1819, 0.5179, 0.182, 0.5179, 0.1821, 0.5179, 0.1819, 0.5179, 0.1822, 0.5179, 0.1823, 0.5179, 0.1824, 0.5179, 0.1823, 0.5179, 0.1825, 0.5178, 0.1826, 0.5177, 0.1827, 0.5177, 0.1826, 0.5178, 0.1827, 0.5175, 0.1827, 0.5173, 0.1828, 0.5174, 0.1827, 0.5175, 0.1827, 0.5171, 0.1826, 0.517, 0.1827, 0.517, 0.1827, 0.5171, 0.1824, 0.5168, 0.1823, 0.5168, 0.1824, 0.5168, 0.1825, 0.5169, 0.1821, 0.5167, 0.182, 0.5167, 0.1821, 0.5168, 0.1822, 0.5168, 0.1818, 0.5168, 0.1817, 0.5169, 0.1818, 0.517, 0.1818, 0.5169, 0.1815, 0.5171, 0.1815, 0.5172, 0.1816, 0.5173, 0.1816, 0.5171, 0.1815, 0.5175, 0.1815, 0.5176, 0.1816, 0.5176, 0.1816, 0.5175, 0.1817, 0.5178, 0.1818, 0.5178, 0.1818, 0.5179, 0.1818, 0.5178, 0.182, 0.5179, 0.1821, 0.5179, 0.1822, 0.5179, 0.1821, 0.5179, 0.1823, 0.5179, 0.1824, 0.5178, 0.1825, 0.5179, 0.1824, 0.5179, 0.1826, 0.5177, 0.1827, 0.5176, 0.1827, 0.5176, 0.1827, 0.5177, 0.1827, 0.5173, 0.1827, 0.5172, 0.1827, 0.5173, 0.1828, 0.5174, 0.1826, 0.517, 0.1825, 0.5169, 0.1826, 0.517, 0.1827, 0.517, 0.1823, 0.5168, 0.1822, 0.5167, 0.1823, 0.5168, 0.1824, 0.5168, 0.182, 0.5167, 0.1819, 0.5168, 0.1819, 0.5168, 0.1821, 0.5168, 0.1817, 0.5169, 0.1816, 0.517, 0.1817, 0.517, 0.1818, 0.517, 0.1815, 0.5172, 0.1815, 0.5173, 0.1816, 0.5174, 0.1816, 0.5173, 0.1815, 0.5176, 0.1816, 0.5177, 0.1817, 0.5177, 0.1816, 0.5176, 0.1818, 0.5178, 0.1819, 0.5179, 0.1819, 0.5179, 0.1818, 0.5179, 0.1822, 0.5179, 0.1821, 0.5179, 0.182, 0.5179, 0.1822, 0.5179, 0.1824, 0.5178, 0.1825, 0.5178, 0.1826, 0.5178, 0.1825, 0.5179, 0.1819, 0.5179, 0.1818, 0.5179, 0.1817, 0.5178, 0.1816, 0.5178, 0.1815, 0.5177, 0.1814, 0.5176, 0.1814, 0.5174, 0.1814, 0.5173, 0.1814, 0.5172, 0.1814, 0.5171, 0.1815, 0.517, 0.1816, 0.5169, 0.1817, 0.5168, 0.1818, 0.5167, 0.1819, 0.5167, 0.182, 0.5167, 0.1822, 0.5167, 0.1823, 0.5167, 0.1824, 0.5168, 0.1825, 0.5169, 0.1826, 0.517, 0.1826, 0.5171, 0.1827, 0.5172, 0.1827, 0.5173, 0.1827, 0.5174, 0.1826, 0.5176, 0.1826, 0.5177, 0.1825, 0.5178, 0.1824, 0.5178, 0.1823, 0.5179, 0.1822, 0.5179, 0.182, 0.5179, 0.2943, 0.6579, 0.2906, 0.6583, 0.289, 0.6505, 0.2943, 0.65, 0.2836, 0.6612, 0.2807, 0.6636, 0.275, 0.6579, 0.2792, 0.6546, 0.2765, 0.6698, 0.2754, 0.6734, 0.2676, 0.6719, 0.2692, 0.6668, 0.2754, 0.6809, 0.2765, 0.6846, 0.2692, 0.6876, 0.2676, 0.6825, 0.2807, 0.6908, 0.2836, 0.6932, 0.2792, 0.6997, 0.275, 0.6964, 0.2906, 0.6961, 0.2943, 0.6964, 0.2943, 0.7043, 0.289, 0.7038, 0.3017, 0.695, 0.305, 0.6932, 0.3093, 0.6997, 0.3046, 0.7023, 0.3103, 0.6879, 0.3121, 0.6846, 0.3193, 0.6876, 0.3168, 0.6922, 0.3136, 0.6772, 0.3132, 0.6734, 0.3209, 0.6719, 0.3214, 0.6772, 0.3103, 0.6665, 0.3079, 0.6636, 0.3135, 0.6579, 0.3168, 0.6621, 0.3017, 0.6594, 0.2981, 0.6583, 0.2996, 0.6505, 0.3047, 0.6521, 0.2906, 0.6583, 0.2869, 0.6594, 0.2839, 0.6521, 0.289, 0.6505, 0.2807, 0.6636, 0.2783, 0.6665, 0.2717, 0.6621, 0.275, 0.6579, 0.2754, 0.6734, 0.2751, 0.6772, 0.2671, 0.6772, 0.2676, 0.6719, 0.2765, 0.6846, 0.2783, 0.6879, 0.2717, 0.6923, 0.2692, 0.6876, 0.2836, 0.6932, 0.2869, 0.695, 0.2839, 0.7023, 0.2792, 0.6997, 0.764, 0.3773, 0.7419, 0.3795, 0.7419, 0.3646, 0.7611, 0.3627, 0.305, 0.6932, 0.3079, 0.6908, 0.3135, 0.6964, 0.3093, 0.6997, 0.3121, 0.6846, 0.3132, 0.6809, 0.3209, 0.6825, 0.3193, 0.6876, 0.3132, 0.6734, 0.3121, 0.6698, 0.3194, 0.6668, 0.3209, 0.6719, 0.3079, 0.6636, 0.305, 0.6612, 0.3093, 0.6546, 0.3135, 0.6579, 0.2981, 0.6583, 0.2943, 0.6579, 0.2943, 0.65, 0.2996, 0.6505, 0.2869, 0.6594, 0.2836, 0.6612, 0.2792, 0.6546, 0.2839, 0.6521, 0.2783, 0.6665, 0.2765, 0.6698, 0.2692, 0.6668, 0.2717, 0.6621, 0.2751, 0.6772, 0.2754, 0.6809, 0.2676, 0.6825, 0.2671, 0.6772, 0.2783, 0.6879, 0.2807, 0.6908, 0.275, 0.6964, 0.2717, 0.6923, 0.2869, 0.695, 0.2906, 0.6961, 0.289, 0.7038, 0.2839, 0.7023, 0.2981, 0.6961, 0.3017, 0.695, 0.3046, 0.7023, 0.2996, 0.7038, 0.3079, 0.6908, 0.3103, 0.6879, 0.3168, 0.6922, 0.3135, 0.6964, 0.3132, 0.6809, 0.3136, 0.6772, 0.3214, 0.6772, 0.3209, 0.6825, 0.3121, 0.6698, 0.3103, 0.6665, 0.3168, 0.6621, 0.3194, 0.6668, 0.305, 0.6612, 0.3017, 0.6594, 0.3047, 0.6521, 0.3093, 0.6546, 0.2996, 0.7038, 0.2943, 0.7043, 0.2943, 0.6964, 0.2981, 0.6961, 0.1822, 0.5168, 0.1821, 0.5168, 0.1785, 0.4992, 0.1821, 0.4989, 0.1818, 0.5169, 0.1818, 0.517, 0.1691, 0.5043, 0.1719, 0.502, 0.1816, 0.5171, 0.1816, 0.5173, 0.164, 0.5137, 0.1651, 0.5103, 0.1816, 0.5175, 0.1816, 0.5176, 0.1651, 0.5244, 0.164, 0.5209, 0.1818, 0.5178, 0.1818, 0.5179, 0.1719, 0.5327, 0.1691, 0.5304, 0.1821, 0.5179, 0.1822, 0.5179, 0.1821, 0.5358, 0.1785, 0.5354, 0.1824, 0.5179, 0.1825, 0.5179, 0.1924, 0.5327, 0.1892, 0.5344, 0.1827, 0.5177, 0.1827, 0.5176, 0.1991, 0.5244, 0.1974, 0.5276, 0.1828, 0.5174, 0.1827, 0.5173, 0.2002, 0.5137, 0.2006, 0.5173, 0.1827, 0.517, 0.1826, 0.517, 0.1952, 0.5043, 0.1974, 0.5071, 0.1824, 0.5168, 0.1823, 0.5168, 0.1857, 0.4992, 0.1892, 0.5003, 0.1821, 0.5168, 0.1819, 0.5168, 0.175, 0.5003, 0.1785, 0.4992, 0.1818, 0.517, 0.1817, 0.517, 0.1668, 0.5071, 0.1691, 0.5043, 0.1816, 0.5173, 0.1816, 0.5174, 0.1637, 0.5173, 0.164, 0.5137, 0.1816, 0.5176, 0.1817, 0.5177, 0.1668, 0.5276, 0.1651, 0.5244, 0.1818, 0.5179, 0.1819, 0.5179, 0.175, 0.5344, 0.1719, 0.5327, 0.1825, 0.5179, 0.1826, 0.5178, 0.1952, 0.5304, 0.1924, 0.5327, 0.1827, 0.5176, 0.1827, 0.5175, 0.2002, 0.5209, 0.1991, 0.5244, 0.1827, 0.5173, 0.1827, 0.5171, 0.1991, 0.5103, 0.2002, 0.5137, 0.1826, 0.517, 0.1825, 0.5169, 0.1924, 0.502, 0.1952, 0.5043, 0.1823, 0.5168, 0.1822, 0.5168, 0.1821, 0.4989, 0.1857, 0.4992, 0.1819, 0.5168, 0.1818, 0.5169, 0.1719, 0.502, 0.175, 0.5003, 0.1817, 0.517, 0.1816, 0.5171, 0.1651, 0.5103, 0.1668, 0.5071, 0.1816, 0.5174, 0.1816, 0.5175, 0.164, 0.5209, 0.1637, 0.5173, 0.1817, 0.5177, 0.1818, 0.5178, 0.1691, 0.5304, 0.1668, 0.5276, 0.1819, 0.5179, 0.1821, 0.5179, 0.1785, 0.5354, 0.175, 0.5344, 0.1823, 0.5179, 0.1824, 0.5179, 0.1892, 0.5344, 0.1857, 0.5354, 0.1826, 0.5178, 0.1827, 0.5177, 0.1974, 0.5276, 0.1952, 0.5304, 0.1827, 0.5175, 0.1828, 0.5174, 0.2006, 0.5173, 0.2002, 0.5209, 0.1827, 0.5171, 0.1827, 0.517, 0.1974, 0.5071, 0.1991, 0.5103, 0.1825, 0.5169, 0.1824, 0.5168, 0.1892, 0.5003, 0.1924, 0.502, 0.0, 0.0, 0.0, 0.0, 0.0, 0.0, 0.0, 0.0, 0.0, 0.0, 0.0, 0.0, 0.0, 0.0, 0.0, 0.0, 0.0, 0.0, 0.0, 0.0, 0.0, 0.0, 0.0, 0.0, 0.0, 0.0, 0.0, 0.0, 0.0, 0.0, 0.0, 0.0, 0.0, 0.0, 0.0, 0.0, 0.0, 0.0, 0.0, 0.0, 0.0, 0.0, 0.0, 0.0, 0.0, 0.0, 0.0, 0.0, 0.0, 0.0, 0.0, 0.0, 0.0, 0.0, 0.0, 0.0, 0.0, 0.0, 0.0, 0.0, 0.0, 0.0, 0.0, 0.0, 0.0, 0.0, 0.0, 0.0, 0.0, 0.0, 0.0, 0.0, 0.0, 0.0, 0.0, 0.0, 0.0, 0.0, 0.0, 0.0, 0.0, 0.0, 0.0, 0.0, 0.0, 0.0, 0.0, 0.0, 0.0, 0.0, 0.0, 0.0, 0.0, 0.0, 0.0, 0.0, 0.0, 0.0, 0.0, 0.0, 0.0, 0.0, 0.0, 0.0, 0.0, 0.0, 0.0, 0.0, 0.0, 0.0, 0.0, 0.0, 0.0, 0.0, 0.0, 0.0, 0.0, 0.0, 0.0, 0.0, 0.0, 0.0, 0.0, 0.0, 0.0, 0.0, 0.0, 0.0, 0.0, 0.0, 0.0, 0.0, 0.0, 0.0, 0.0, 0.0, 0.0, 0.0, 0.0, 0.0, 0.0, 0.0, 0.0, 0.0, 0.0, 0.0, 0.0, 0.0, 0.0, 0.0, 0.0, 0.0, 0.0, 0.0, 0.0, 0.0, 0.0, 0.0, 0.0, 0.0, 0.0, 0.0, 0.0, 0.0, 0.0, 0.0, 0.0, 0.0, 0.0, 0.0, 0.0, 0.0, 0.0, 0.0, 0.0, 0.0, 0.0, 0.0, 0.0, 0.0, 0.0, 0.0, 0.0, 0.0, 0.0, 0.0, 0.0, 0.0, 0.0, 0.0, 0.0, 0.0, 0.0, 0.0, 0.0, 0.0, 0.0, 0.0, 0.0, 0.0, 0.0, 0.0, 0.0, 0.0, 0.0, 0.0, 0.0, 0.0, 0.0, 0.0, 0.0, 0.0, 0.0, 0.0, 0.0, 0.0, 0.0, 0.0, 0.0, 0.0, 0.0, 0.0, 0.0, 0.0, 0.0, 0.0, 0.0, 0.0, 0.0, 0.0, 0.0, 0.0, 0.0, 0.0, 0.0, 0.0, 0.0, 0.0, 0.0, 0.0, 0.0, 0.0, 0.0, 0.0, 0.0, 0.0, 0.0, 0.0, 0.0, 0.0, 0.0, 0.0, 0.0, 0.0, 0.0, 0.0, 0.0, 0.0, 0.0, 0.0, 0.0, 0.0, 0.0, 0.0, 0.0, 0.0, 0.0, 0.0, 0.0, 0.0, 0.0, 0.0, 0.0, 0.0, 0.0, 0.0, 0.0, 0.0, 0.0, 0.0, 0.0, 0.0, 0.0, 0.0, 0.0, 0.0, 0.0, 0.0, 0.0, 0.0, 0.0, 0.0, 0.0, 0.0, 0.0, 0.0, 0.0, 0.0, 0.0, 0.0, 0.0, 0.0, 0.0, 0.0, 0.1826, 0.5176, 0.1827, 0.5174, 0.1827, 0.5175, 0.1827, 0.5176, 0.1827, 0.5172, 0.1826, 0.5171, 0.1827, 0.5171, 0.1827, 0.5172, 0.1825, 0.5169, 0.1824, 0.5168, 0.1824, 0.5168, 0.1825, 0.5169, 0.1822, 0.5167, 0.182, 0.5167, 0.1821, 0.5167, 0.1822, 0.5167, 0.1818, 0.5167, 0.1817, 0.5168, 0.1818, 0.5168, 0.1819, 0.5168, 0.1815, 0.517, 0.1814, 0.5171, 0.1815, 0.5171, 0.1816, 0.517, 0.1814, 0.5173, 0.1814, 0.5174, 0.1815, 0.5175, 0.1815, 0.5173, 0.1815, 0.5177, 0.1816, 0.5178, 0.1817, 0.5178, 0.1816, 0.5177, 0.1818, 0.5179, 0.1819, 0.5179, 0.182, 0.5179, 0.1819, 0.5179, 0.1822, 0.5179, 0.1823, 0.5179, 0.1823, 0.5179, 0.1822, 0.5179, 0.1825, 0.5178, 0.1826, 0.5177, 0.1826, 0.5177, 0.1825, 0.5178, 0.1827, 0.5174, 0.1827, 0.5173, 0.1827, 0.5173, 0.1827, 0.5175, 0.1826, 0.5171, 0.1826, 0.517, 0.1826, 0.517, 0.1827, 0.5171, 0.1824, 0.5168, 0.1823, 0.5167, 0.1823, 0.5168, 0.1824, 0.5168, 0.182, 0.5167, 0.1819, 0.5167, 0.182, 0.5167, 0.1821, 0.5167, 0.1817, 0.5168, 0.1816, 0.5169, 0.1817, 0.5169, 0.1818, 0.5168, 0.1814, 0.5171, 0.1814, 0.5172, 0.1815, 0.5172, 0.1815, 0.5171, 0.1814, 0.5174, 0.1814, 0.5176, 0.1815, 0.5176, 0.1815, 0.5175, 0.1816, 0.5178, 0.1817, 0.5178, 0.1818, 0.5178, 0.1817, 0.5178, 0.1819, 0.5179, 0.182, 0.5179, 0.1821, 0.5179, 0.182, 0.5179, 0.1823, 0.5179, 0.1824, 0.5178, 0.1824, 0.5178, 0.1823, 0.5179, 0.1826, 0.5177, 0.1826, 0.5176, 0.1827, 0.5176, 0.1826, 0.5177, 0.1827, 0.5173, 0.1827, 0.5172, 0.1827, 0.5172, 0.1827, 0.5173, 0.1826, 0.517, 0.1825, 0.5169, 0.1825, 0.5169, 0.1826, 0.517, 0.1823, 0.5167, 0.1822, 0.5167, 0.1822, 0.5167, 0.1823, 0.5168, 0.1819, 0.5167, 0.1818, 0.5167, 0.1819, 0.5168, 0.182, 0.5167, 0.1816, 0.5169, 0.1815, 0.517, 0.1816, 0.517, 0.1817, 0.5169, 0.1814, 0.5172, 0.1814, 0.5173, 0.1815, 0.5173, 0.1815, 0.5172, 0.1814, 0.5176, 0.1815, 0.5177, 0.1816, 0.5177, 0.1815, 0.5176, 0.1817, 0.5178, 0.1818, 0.5179, 0.1819, 0.5179, 0.1818, 0.5178, 0.1823, 0.5179, 0.1822, 0.5179, 0.1821, 0.5179, 0.1822, 0.5179, 0.1824, 0.5178, 0.1825, 0.5178, 0.1825, 0.5178, 0.1824, 0.5178])
me_circle.materials.append(mat_cabine_vidro)
me_circle.materials.append(mat_cabine_baixo)
me_circle.use_remesh_preserve_volume = False
me_circle.use_remesh_preserve_attributes = False
me_circle.use_mirror_vertex_groups = False
me_circle.update()
me_circle_003 = bpy.data.meshes.new('Circle.003')
me_circle_003.from_pydata([(9.708e-09, 0.6529, 0.06938), (-0.4617, 0.4617, 0.06938), (-0.6529, -2.854e-08, 0.06938), (-0.4617, -0.4617, 0.06938), (6.678e-08, -0.6529, 0.06938), (0.4617, -0.4617, 0.06938), (0.6529, 7.785e-09, 0.06938), (0.4617, 0.4617, 0.06938), (2.598e-08, 0.3151, 0.1325), (-0.2228, 0.2228, 0.1325), (-0.3151, -1.717e-08, 0.1325), (-0.2228, -0.2228, 0.1325), (5.353e-08, -0.3151, 0.1325), (0.2228, -0.2228, 0.1325), (0.3151, 3.598e-10, 0.1325), (0.2228, 0.2228, 0.1325), (0.0, 1.0, 0.05547), (-0.7071, 0.7071, 0.05547), (-1.0, -4.371e-08, 0.05547), (-0.7071, -0.7071, 0.05547), (8.742e-08, -1.0, 0.05547), (0.7071, -0.7071, 0.05547), (1.0, 1.192e-08, 0.05547), (0.7071, 0.7071, 0.05547), (9.708e-09, 0.6529, -0.04487), (-0.4617, 0.4617, -0.04487), (-0.6529, -2.854e-08, -0.04487), (-0.4617, -0.4617, -0.04487), (6.678e-08, -0.6529, -0.04487), (0.4617, -0.4617, -0.04487), (0.6529, 7.785e-09, -0.04487), (0.4617, 0.4617, -0.04487), (2.598e-08, 0.3151, -0.1325), (-0.2228, 0.2228, -0.1325), (-0.3151, -1.717e-08, -0.1325), (-0.2228, -0.2228, -0.1325), (5.353e-08, -0.3151, -0.1325), (0.2228, -0.2228, -0.1325), (0.3151, 3.598e-10, -0.1325), (0.2228, 0.2228, -0.1325)], [], [(5, 4, 20, 21), (7, 6, 22, 23), (2, 1, 17, 18), (4, 3, 19, 20), (6, 5, 21, 22), (1, 0, 16, 17), (7, 23, 16, 0), (3, 2, 18, 19), (15, 14, 6, 7), (10, 9, 1, 2), (12, 11, 3, 4), (14, 13, 5, 6), (9, 8, 0, 1), (15, 7, 0, 8), (11, 10, 2, 3), (13, 12, 4, 5), (29, 21, 20, 28), (31, 23, 22, 30), (26, 18, 17, 25), (28, 20, 19, 27), (30, 22, 21, 29), (25, 17, 16, 24), (31, 24, 16, 23), (27, 19, 18, 26), (39, 31, 30, 38), (34, 26, 25, 33), (36, 28, 27, 35), (38, 30, 29, 37), (33, 25, 24, 32), (39, 32, 24, 31), (35, 27, 26, 34), (37, 29, 28, 36)])
me_circle_003.polygons.foreach_set('use_smooth', [True] * 32)
_uv = me_circle_003.uv_layers.new(name='UVMap')
_uv.uv.foreach_set('vector', [0.4449, 0.4582, 0.4448, 0.8685, 0.1216, 0.8685, 0.1216, 0.4582, 0.4449, 0.4582, 0.4448, 0.8685, 0.1216, 0.8685, 0.1216, 0.4582, 0.4449, 0.4582, 0.4448, 0.8685, 0.1216, 0.8685, 0.1216, 0.4582, 0.4449, 0.4582, 0.4449, 0.8685, 0.1216, 0.8685, 0.1216, 0.4582, 0.4449, 0.4582, 0.4448, 0.8685, 0.1216, 0.8685, 0.1216, 0.4582, 0.4449, 0.4582, 0.4448, 0.8685, 0.1216, 0.8685, 0.1216, 0.4582, 0.4448, 0.8685, 0.1216, 0.8685, 0.1216, 0.4582, 0.4449, 0.4582, 0.4449, 0.4582, 0.4448, 0.8685, 0.1216, 0.8685, 0.1216, 0.4582, 0.5063, 0.4582, 0.5063, 0.8685, 0.4448, 0.8685, 0.4449, 0.4582, 0.5063, 0.4582, 0.5063, 0.8685, 0.4448, 0.8685, 0.4449, 0.4582, 0.5063, 0.4582, 0.5063, 0.8685, 0.4449, 0.8685, 0.4449, 0.4582, 0.5063, 0.4582, 0.5063, 0.8685, 0.4448, 0.8685, 0.4449, 0.4582, 0.5063, 0.4582, 0.5063, 0.8685, 0.4448, 0.8685, 0.4449, 0.4582, 0.5063, 0.8685, 0.4448, 0.8685, 0.4449, 0.4582, 0.5063, 0.4582, 0.5063, 0.4582, 0.5063, 0.8685, 0.4448, 0.8685, 0.4449, 0.4582, 0.5063, 0.4582, 0.5063, 0.8685, 0.4448, 0.8685, 0.4449, 0.4582, 0.4448, 0.8685, 0.1216, 0.8685, 0.1216, 0.4582, 0.4449, 0.4582, 0.4448, 0.8685, 0.1216, 0.8685, 0.1216, 0.4582, 0.4449, 0.4582, 0.4447, 0.8685, 0.1216, 0.8685, 0.1216, 0.4582, 0.4449, 0.4582, 0.4447, 0.8685, 0.1216, 0.8685, 0.1216, 0.4582, 0.4449, 0.4582, 0.4447, 0.8685, 0.1216, 0.8685, 0.1216, 0.4582, 0.4449, 0.4582, 0.4447, 0.8685, 0.1216, 0.8685, 0.1216, 0.4582, 0.4449, 0.4582, 0.4449, 0.4582, 0.4448, 0.8685, 0.1216, 0.8685, 0.1216, 0.4582, 0.4447, 0.8685, 0.1216, 0.8685, 0.1216, 0.4582, 0.4449, 0.4582, 0.5064, 0.8685, 0.4448, 0.8685, 0.4449, 0.4582, 0.5064, 0.4582, 0.5064, 0.8685, 0.4447, 0.8685, 0.4449, 0.4582, 0.5064, 0.4582, 0.5064, 0.8685, 0.4447, 0.8685, 0.4449, 0.4582, 0.5064, 0.4582, 0.5064, 0.8685, 0.4447, 0.8685, 0.4449, 0.4582, 0.5064, 0.4582, 0.5064, 0.8685, 0.4447, 0.8685, 0.4449, 0.4582, 0.5064, 0.4582, 0.5064, 0.4582, 0.5064, 0.8685, 0.4448, 0.8685, 0.4449, 0.4582, 0.5064, 0.8685, 0.4447, 0.8685, 0.4449, 0.4582, 0.5064, 0.4582, 0.5064, 0.8685, 0.4448, 0.8685, 0.4449, 0.4582, 0.5064, 0.4582])
me_circle_003.materials.append(mat_material_disco)
me_circle_003.use_remesh_preserve_volume = False
me_circle_003.use_remesh_preserve_attributes = False
me_circle_003.use_mirror_vertex_groups = False
me_circle_003.update()

# ---- objects
ob_lamp_001 = bpy.data.objects.new('Lamp.001', light_lamp_001)
ob_tri_pes = bpy.data.objects.new('tri_pes', me_circle_001)
ob_cabine = bpy.data.objects.new('cabine', me_circle)
ob_lamp = bpy.data.objects.new('Lamp', light_lamp)
ob_camera = bpy.data.objects.new('Camera', cam_camera)
ob_disco = bpy.data.objects.new('disco', me_circle_003)

# ---- transforms, parenting, visibility, modifiers, constraints
ob_lamp_001.location = (0.35, -5.486, 3.996)
ob_lamp_001.rotation_euler = (0.6503, 0.05522, 1.866)
ob_lamp_001.lock_rotations_4d = False
ob_lamp_001.empty_display_type = 'ARROWS'
ob_lamp_001.color = (0.0, 0.0, 0.0, 0.0)
ob_lamp_001.hide_render = True
ob_lamp_001.lineart.crease_threshold = 0.0
ob_tri_pes.location = (-6.173e-19, 1.371e-34, 0.00278)
ob_tri_pes.lineart.crease_threshold = 0.0
ob_cabine.location = (0.0, 0.0, 0.0)
ob_cabine.lineart.crease_threshold = 0.0
_m = ob_cabine.modifiers.new('Subsurf', 'SUBSURF')
_m.uv_smooth = 'PRESERVE_CORNERS'
_m.quality = 2
_m.show_only_control_edges = False
ob_lamp.location = (-1.805, 0.007976, 5.904)
ob_lamp.rotation_euler = (-0.2166, 0.07546, 2.058)
ob_lamp.lock_rotations_4d = False
ob_lamp.empty_display_type = 'ARROWS'
ob_lamp.color = (0.0, 0.0, 0.0, 0.0)
ob_lamp.hide_viewport = True
ob_lamp.lineart.crease_threshold = 0.0
ob_camera.location = (-0.3111, -4.073, 2.373)
ob_camera.rotation_euler = (1.016, -0.04975, -0.05579)
ob_camera.lock_rotations_4d = False
ob_camera.empty_display_type = 'ARROWS'
ob_camera.color = (0.0, 0.0, 0.0, 0.0)
ob_camera.display_type = 'WIRE'
ob_camera.lineart.crease_threshold = 0.0
ob_disco.location = (0.0, 0.0, 0.0)
ob_disco.scale = (1.052, 1.052, 1.052)
ob_disco.lineart.crease_threshold = 0.0
_m = ob_disco.modifiers.new('Subsurf', 'SUBSURF')
_m.uv_smooth = 'PRESERVE_CORNERS'
_m.quality = 2
_m.levels = 0
_m.show_only_control_edges = False

# ---- collection membership
col_collection_1.objects.link(ob_lamp_001)
col_collection_1.objects.link(ob_tri_pes)
col_collection_1.objects.link(ob_cabine)
col_collection_1.objects.link(ob_lamp)
col_collection_1.objects.link(ob_camera)
col_collection_5.objects.link(ob_disco)

# ---- scene / render settings (as saved in the file)
scene.camera = ob_camera
scene.frame_start = 1; scene.frame_end = 250; scene.frame_set(4)
scene.render.engine = 'BLENDER_EEVEE_NEXT'
scene.render.image_settings.color_mode = 'RGB'
scene.render.image_settings.compression = 90
scene.render.resolution_percentage = 50
scene.render.dither_intensity = 0.0
scene.render.bake_margin = 2
scene.render.bake_bias = 0.0
scene.cycles.use_denoising = False
scene.cycles.samples = 10
scene.cycles.sampling_pattern = 'TABULATED_SOBOL'
scene.cycles.light_sampling_threshold = 0.0
scene.cycles.use_adaptive_sampling = False
scene.cycles.use_light_tree = False
scene.cycles.blur_glossy = 0.0
scene.cycles.volume_bounces = 1
scene.cycles.pixel_filter_type = 'GAUSSIAN'
scene.cycles.sample_clamp_indirect = 0.0
scene.view_settings.view_transform = 'Standard'
bpy.context.view_layer.update()
